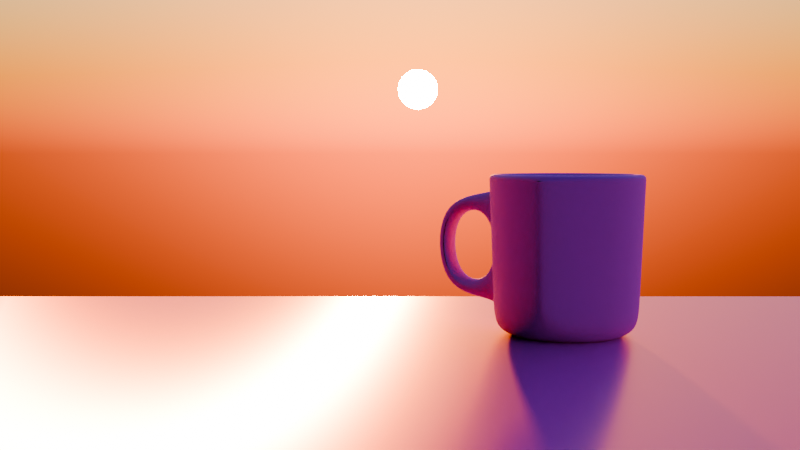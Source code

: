 # Source: Mug.blend  (saved by Blender 4.0.36; exported with 4.5.12 LTS)
import bpy
from mathutils import Matrix  # noqa: F401  (used for matrix-valued properties, if any)

bpy.ops.wm.read_factory_settings(use_empty=True)
scene = bpy.context.scene
scene.name = 'Scene'

# ---- collections
col_environment = bpy.data.collections.new('Environment'); scene.collection.children.link(col_environment)
col_objectts = bpy.data.collections.new('Objectts'); scene.collection.children.link(col_objectts)

# ---- images (referenced by path relative to the original .blend; pixels are not part of the script)
import os
ASSET_DIR = os.environ.get("B2B_ASSET_DIR", "")  # directory of the original .blend (textures are referenced by path, not embedded)
HERE = os.path.dirname(os.path.abspath(__file__))  # packed textures are extracted next to this script under _unpacked/

def load_image(name, relpath, width, height, colorspace="sRGB"):
    """Load a texture the original file referenced (path relative to the .blend, or extracted next to this script)."""
    p = next((c for c in (os.path.join(HERE, relpath), os.path.join(ASSET_DIR, relpath)) if relpath and os.path.exists(c)), "")
    if p:
        img = bpy.data.images.load(p, check_existing=True)
        img.name = name
    else:  # same state as the original file: an image datablock whose file is absent (Cycles renders it pink)
        img = bpy.data.images.new(name, width, height)
        img.source = "FILE"
        img.filepath = "//" + (relpath or name)
    img.colorspace_settings.name = colorspace
    return img
img_veneerwhiteoakrandommatched001_disp16_2k_metalness = load_image('VeneerWhiteOakRandomMatched001_DISP16_2K_METALNESS', 'VeneerWhiteOakRandomMatched001_DISP16_2K_METALNESS.png', 1024, 1024, 'Non-Color')
img_veneerwhiteoakrandommatched001_nrm_2k_metalness = load_image('VeneerWhiteOakRandomMatched001_NRM_2K_METALNESS', 'VeneerWhiteOakRandomMatched001_NRM_2K_METALNESS.png', 1024, 1024, 'Non-Color')
img_veneerwhiteoakrandommatched001_metalness_2k_metalness = load_image('VeneerWhiteOakRandomMatched001_METALNESS_2K_METALNESS', 'VeneerWhiteOakRandomMatched001_METALNESS_2K_METALNESS.png', 1024, 1024, 'Non-Color')
img_veneerwhiteoakrandommatched001_roughness_2k_metalness = load_image('VeneerWhiteOakRandomMatched001_ROUGHNESS_2K_METALNESS', 'VeneerWhiteOakRandomMatched001_ROUGHNESS_2K_METALNESS.png', 1024, 1024, 'Non-Color')
img_veneerwhiteoakrandommatched001_ao_2k_metalness = load_image('VeneerWhiteOakRandomMatched001_AO_2K_METALNESS', 'VeneerWhiteOakRandomMatched001_AO_2K_METALNESS.png', 1024, 1024, 'Non-Color')
img_veneerwhiteoakrandommatched001_col_2k_metalness = load_image('VeneerWhiteOakRandomMatched001_COL_2K_METALNESS', 'VeneerWhiteOakRandomMatched001_COL_2K_METALNESS.png', 1024, 1024, 'sRGB')
img_ceramicplainwhite001_disp16_2k = load_image('CeramicPlainWhite001_DISP16_2K', 'CeramicPlainWhite001_DISP16_2K.tif', 1024, 1024, 'Non-Color')
img_ceramicplainwhite001_nrm_2k = load_image('CeramicPlainWhite001_NRM_2K', 'CeramicPlainWhite001_NRM_2K.png', 1024, 1024, 'Non-Color')
img_ceramicplainwhite001_gloss_2k = load_image('CeramicPlainWhite001_GLOSS_2K', 'CeramicPlainWhite001_GLOSS_2K.jpg', 1024, 1024, 'Non-Color')
img_ceramicplainwhite001_col_2k = load_image('CeramicPlainWhite001_COL_2K', 'CeramicPlainWhite001_COL_2K.jpg', 1024, 1024, 'sRGB')

# ---- materials (node trees are filled in below, after node groups)
mat_veneerwhiteoakrandommatched001_2k = bpy.data.materials.new('VeneerWhiteOakRandomMatched001_2K')
mat_veneerwhiteoakrandommatched001_2k.displacement_method = 'BOTH'
mat_ceramicplainwhite001_2k = bpy.data.materials.new('CeramicPlainWhite001_2K')
mat_ceramicplainwhite001_2k.displacement_method = 'BOTH'

# ---- node groups
ng_simple_uv_mapping_001 = bpy.data.node_groups.new('.simple_uv_mapping.001', 'ShaderNodeTree')
_s = ng_simple_uv_mapping_001.interface.new_socket(name='UV', in_out='OUTPUT', socket_type='NodeSocketVector')
_s = ng_simple_uv_mapping_001.interface.new_socket(name='UV', in_out='INPUT', socket_type='NodeSocketVector')
_s.min_value = -1e+04
_s.max_value = 1e+04
_s = ng_simple_uv_mapping_001.interface.new_socket(name='Scale', in_out='INPUT', socket_type='NodeSocketFloat')
_s.default_value = 1.0
_s.min_value = 0.0
_s.max_value = 500.0
_s = ng_simple_uv_mapping_001.interface.new_socket(name='Aspect Ratio', in_out='INPUT', socket_type='NodeSocketFloat')
_s.default_value = 1.0
_s.min_value = 0.0
_s.max_value = 2.0
_s = ng_simple_uv_mapping_001.interface.new_socket(name='Translate X', in_out='INPUT', socket_type='NodeSocketFloat')
_s.min_value = -50.0
_s.max_value = 50.0
_s = ng_simple_uv_mapping_001.interface.new_socket(name='Translate Y', in_out='INPUT', socket_type='NodeSocketFloat')
_s.min_value = -50.0
_s.max_value = 50.0
_s = ng_simple_uv_mapping_001.interface.new_socket(name='Rotation', in_out='INPUT', socket_type='NodeSocketFloat')
_s.min_value = -360.0
_s.max_value = 360.0
_N = ng_simple_uv_mapping_001.nodes; _L = ng_simple_uv_mapping_001.links
n0 = _N.new('ShaderNodeCombineXYZ'); n0.name = 'Combine XYZ'; n0.location = (54, -485)
n0.hide = True
n1 = _N.new('ShaderNodeCombineXYZ'); n1.name = 'Combine XYZ.001'; n1.location = (365, -373)
n1.hide = True
n1.inputs[0].default_value = 1.0
n1.inputs[2].default_value = 1.0
n2 = _N.new('NodeFrame'); n2.name = 'Frame'; n2.location = (-1436, 874)
n2.label = 'Scale'
n2.width = 200
n2.label_size = 64
n3 = _N.new('NodeFrame'); n3.name = 'Frame.001'; n3.location = (-976, 544)
n3.label = 'Aspect Adjust'
n3.width = 369
n3.label_size = 64
n4 = _N.new('NodeFrame'); n4.name = 'Frame.002'; n4.location = (-284, 656)
n4.label = 'Translate'
n4.width = 360
n4.label_size = 64
n5 = _N.new('NodeFrame'); n5.name = 'Frame.003'; n5.location = (800, 800)
n5.label = 'Rotation'
n5.width = 360
n5.label_size = 64
n6 = _N.new('NodeGroupInput'); n6.name = 'Group Input'; n6.location = (-1082, 127)
n7 = _N.new('NodeGroupOutput'); n7.name = 'Group Output'; n7.location = (492, 262)
n8 = _N.new('ShaderNodeMath'); n8.name = 'Math'; n8.location = (-653, -630)
n8.hide = True
n8.operation = 'RADIANS'
n9 = _N.new('ShaderNodeVectorMath'); n9.name = 'Vector Math'; n9.location = (608, -646)
n9.hide = True
n9.operation = 'MULTIPLY'
n10 = _N.new('ShaderNodeVectorMath'); n10.name = 'Vector Math.001'; n10.location = (214, -430)
n10.hide = True
n11 = _N.new('ShaderNodeVectorMath'); n11.name = 'Vector Math.002'; n11.location = (533, -317)
n11.hide = True
n11.operation = 'MULTIPLY'
n12 = _N.new('ShaderNodeVectorRotate'); n12.name = 'Vector Rotate'; n12.location = (-492, -573)
n12.hide = True
n0.parent = n4
n1.parent = n3
n8.parent = n5
n9.parent = n2
n10.parent = n4
n11.parent = n3
n12.parent = n5
_L.new(n6.outputs[0], n9.inputs[0])
_L.new(n6.outputs[3], n0.inputs[0])
_L.new(n6.outputs[4], n0.inputs[1])
_L.new(n6.outputs[2], n1.inputs[1])
_L.new(n9.outputs[0], n11.inputs[0])
_L.new(n0.outputs[0], n10.inputs[1])
_L.new(n11.outputs[0], n10.inputs[0])
_L.new(n1.outputs[0], n11.inputs[1])
_L.new(n6.outputs[1], n9.inputs[1])
_L.new(n10.outputs[0], n12.inputs[0])
_L.new(n6.outputs[5], n8.inputs[0])
_L.new(n12.outputs[0], n7.inputs[0])
_L.new(n8.outputs[0], n12.inputs[3])
n7.is_active_output = True
ng_poliigon_adjustments_001 = bpy.data.node_groups.new('.Poliigon_Adjustments.001', 'ShaderNodeTree')
_s = ng_poliigon_adjustments_001.interface.new_socket(name='Base Color', in_out='OUTPUT', socket_type='NodeSocketColor')
_s.default_value = (0.0, 0.0, 0.0, 0.0)
_s = ng_poliigon_adjustments_001.interface.new_socket(name='Subsurface Color', in_out='OUTPUT', socket_type='NodeSocketColor')
_s = ng_poliigon_adjustments_001.interface.new_socket(name='Metalness', in_out='OUTPUT', socket_type='NodeSocketFloat')
_s = ng_poliigon_adjustments_001.interface.new_socket(name='Roughness', in_out='OUTPUT', socket_type='NodeSocketFloat')
_s.min_value = 0.0
_s.max_value = 0.0
_s = ng_poliigon_adjustments_001.interface.new_socket(name='Transmission', in_out='OUTPUT', socket_type='NodeSocketFloat')
_s = ng_poliigon_adjustments_001.interface.new_socket(name='Alpha', in_out='OUTPUT', socket_type='NodeSocketFloat')
_s.default_value = 0.01
_s.min_value = -1e+04
_s.max_value = 1e+04
_s = ng_poliigon_adjustments_001.interface.new_socket(name='Normal', in_out='OUTPUT', socket_type='NodeSocketVector')
_s = ng_poliigon_adjustments_001.interface.new_socket(name='Height', in_out='OUTPUT', socket_type='NodeSocketFloat')
_s = ng_poliigon_adjustments_001.interface.new_socket(name='Emission', in_out='OUTPUT', socket_type='NodeSocketColor')
_s = ng_poliigon_adjustments_001.interface.new_socket(name='Scale', in_out='INPUT', socket_type='NodeSocketFloat')
_s.default_value = 1.0
_s.min_value = 0.0
_s.max_value = 1000.0
_s = ng_poliigon_adjustments_001.interface.new_socket(name='COLOR', in_out='INPUT', socket_type='NodeSocketColor')
_s.default_value = (1.0, 1.0, 1.0, 1.0)
_s = ng_poliigon_adjustments_001.interface.new_socket(name='Hue Adj.', in_out='INPUT', socket_type='NodeSocketFloat')
_s.min_value = -10.0
_s.max_value = 10.0
_s = ng_poliigon_adjustments_001.interface.new_socket(name='Saturation Adj.', in_out='INPUT', socket_type='NodeSocketFloat')
_s.min_value = -10.0
_s.max_value = 10.0
_s = ng_poliigon_adjustments_001.interface.new_socket(name='Value Adj.', in_out='INPUT', socket_type='NodeSocketFloat')
_s.min_value = -10.0
_s.max_value = 10.0
_s = ng_poliigon_adjustments_001.interface.new_socket(name='Brightness Adj.', in_out='INPUT', socket_type='NodeSocketFloat')
_s.min_value = -10.0
_s.max_value = 10.0
_s = ng_poliigon_adjustments_001.interface.new_socket(name='Contrast Adj.', in_out='INPUT', socket_type='NodeSocketFloat')
_s.min_value = -10.0
_s.max_value = 10.0
_s = ng_poliigon_adjustments_001.interface.new_socket(name='SSS', in_out='INPUT', socket_type='NodeSocketColor')
_s = ng_poliigon_adjustments_001.interface.new_socket(name='Subsurface Multiplier', in_out='INPUT', socket_type='NodeSocketFloat')
_s = ng_poliigon_adjustments_001.interface.new_socket(name='METALNESS', in_out='INPUT', socket_type='NodeSocketColor')
_s = ng_poliigon_adjustments_001.interface.new_socket(name='ROUGHNESS', in_out='INPUT', socket_type='NodeSocketColor')
_s.default_value = (0.8, 0.8, 0.8, 1.0)
_s = ng_poliigon_adjustments_001.interface.new_socket(name='Roughness Adj.', in_out='INPUT', socket_type='NodeSocketFloat')
_s.min_value = 0.0
_s.max_value = 10.0
_s = ng_poliigon_adjustments_001.interface.new_socket(name='Alpha', in_out='INPUT', socket_type='NodeSocketFloat')
_s.default_value = 1.0
_s.min_value = 0.0
_s.max_value = 1.0
_s = ng_poliigon_adjustments_001.interface.new_socket(name='DISPLACEMENT', in_out='INPUT', socket_type='NodeSocketColor')
_s = ng_poliigon_adjustments_001.interface.new_socket(name='Displacement Strength', in_out='INPUT', socket_type='NodeSocketFloat')
_s.min_value = -100.0
_s.max_value = 100.0
_s = ng_poliigon_adjustments_001.interface.new_socket(name='Displacement Mid-level', in_out='INPUT', socket_type='NodeSocketFloat')
_s.min_value = -100.0
_s.max_value = 100.0
_s = ng_poliigon_adjustments_001.interface.new_socket(name='Normal', in_out='INPUT', socket_type='NodeSocketVector')
_s = ng_poliigon_adjustments_001.interface.new_socket(name='Transmission', in_out='INPUT', socket_type='NodeSocketFloat')
_s = ng_poliigon_adjustments_001.interface.new_socket(name='Emission', in_out='INPUT', socket_type='NodeSocketColor')
_N = ng_poliigon_adjustments_001.nodes; _L = ng_poliigon_adjustments_001.links
n0 = _N.new('ShaderNodeHueSaturation'); n0.name = 'COLOR Adjust'; n0.location = (-60, 320)
n0.label = 'COLOR Adjust'
n1 = _N.new('ShaderNodeMath'); n1.name = 'ROUGHNESS Multiply'; n1.location = (-74, -60)
n1.label = 'ROUGHNESS Multiply'
n1.hide = True
n1.operation = 'MULTIPLY'
n2 = _N.new('ShaderNodeMath'); n2.name = 'ROUGHNESS Fix Pre'; n2.location = (-74, -140)
n2.label = 'ROUGHNESS Fix Pre'
n2.hide = True
n2.operation = 'SUBTRACT'
n2.inputs[1].default_value = 1.0
n3 = _N.new('ShaderNodeMath'); n3.name = 'Disp Fix Mult'; n3.location = (-74, -319)
n3.label = 'Disp Fix Mult'
n3.hide = True
n3.operation = 'MULTIPLY'
n4 = _N.new('ShaderNodeBrightContrast'); n4.name = 'Bright/Contrast'; n4.location = (127, 220)
n5 = _N.new('ShaderNodeMath'); n5.name = 'Roughness Fix'; n5.location = (127, -100)
n5.label = 'Roughness Fix'
n5.hide = True
n6 = _N.new('ShaderNodeMath'); n6.name = 'Math.010'; n6.location = (127, 20)
n6.hide = True
n6.operation = 'MULTIPLY'
n6.use_clamp = True
n7 = _N.new('ShaderNodeMath'); n7.name = 'Disp Fix'; n7.location = (127, -270)
n7.label = 'Disp Fix'
n7.hide = True
n8 = _N.new('ShaderNodeMath'); n8.name = 'Math.002'; n8.location = (-242, 320)
n8.hide = True
n8.operation = 'DIVIDE'
n8.inputs[1].default_value = 20.0
n9 = _N.new('ShaderNodeMath'); n9.name = 'Math.004'; n9.location = (-242, 280)
n9.hide = True
n9.operation = 'DIVIDE'
n9.inputs[1].default_value = 10.0
n10 = _N.new('ShaderNodeMath'); n10.name = 'Math.006'; n10.location = (-242, 240)
n10.hide = True
n10.operation = 'DIVIDE'
n10.inputs[1].default_value = 10.0
n11 = _N.new('ShaderNodeMath'); n11.name = 'Math.007'; n11.location = (-242, 140)
n11.hide = True
n11.operation = 'MULTIPLY'
n11.inputs[1].default_value = 0.1
n12 = _N.new('ShaderNodeMath'); n12.name = 'Math.008'; n12.location = (-242, 100)
n12.hide = True
n12.operation = 'MULTIPLY'
n12.inputs[1].default_value = 0.1
n13 = _N.new('ShaderNodeMath'); n13.name = 'Roughness'; n13.location = (-242, -100)
n13.label = 'Roughness'
n13.hide = True
n13.inputs[1].default_value = 1.0
n14 = _N.new('ShaderNodeInvert'); n14.name = 'Disp Fix Invert'; n14.location = (-242, -319)
n14.label = 'Disp Fix Invert'
n14.hide = True
n15 = _N.new('ShaderNodeMath'); n15.name = 'DISPLACEMENT Adjust'; n15.location = (-242, -216)
n15.label = 'DISPLACEMENT Adjust'
n15.hide = True
n15.operation = 'MULTIPLY'
n16 = _N.new('ShaderNodeMath'); n16.name = 'Math.001'; n16.location = (-420, 320)
n16.hide = True
n16.inputs[1].default_value = 10.0
n17 = _N.new('ShaderNodeMath'); n17.name = 'Math.003'; n17.location = (-420, 280)
n17.hide = True
n17.inputs[1].default_value = 10.0
n18 = _N.new('ShaderNodeMath'); n18.name = 'Math.005'; n18.location = (-420, 240)
n18.hide = True
n18.inputs[1].default_value = 10.0
n19 = _N.new('ShaderNodeMath'); n19.name = 'DISPLACEMENT Height'; n19.location = (-74, -270)
n19.label = 'DISPLACEMENT Height'
n19.hide = True
n20 = _N.new('NodeGroupOutput'); n20.name = 'Group Output'; n20.location = (385, 80)
n21 = _N.new('NodeGroupInput'); n21.name = 'Group Input'; n21.location = (-740, 140)
_L.new(n1.outputs[0], n5.inputs[0])
_L.new(n2.outputs[0], n5.inputs[1])
_L.new(n0.outputs[0], n4.inputs[0])
_L.new(n21.outputs[5], n11.inputs[0])
_L.new(n21.outputs[6], n12.inputs[0])
_L.new(n4.outputs[0], n20.inputs[0])
_L.new(n5.outputs[0], n20.inputs[3])
_L.new(n21.outputs[11], n13.inputs[0])
_L.new(n21.outputs[1], n0.inputs[4])
_L.new(n13.outputs[0], n1.inputs[1])
_L.new(n13.outputs[0], n2.inputs[0])
_L.new(n21.outputs[10], n1.inputs[0])
_L.new(n21.outputs[12], n20.inputs[5])
_L.new(n21.outputs[9], n20.inputs[2])
_L.new(n21.outputs[2], n16.inputs[0])
_L.new(n16.outputs[0], n8.inputs[0])
_L.new(n17.outputs[0], n9.inputs[0])
_L.new(n21.outputs[3], n17.inputs[0])
_L.new(n18.outputs[0], n10.inputs[0])
_L.new(n21.outputs[4], n18.inputs[0])
_L.new(n8.outputs[0], n0.inputs[0])
_L.new(n9.outputs[0], n0.inputs[1])
_L.new(n10.outputs[0], n0.inputs[2])
_L.new(n11.outputs[0], n4.inputs[1])
_L.new(n12.outputs[0], n4.inputs[2])
_L.new(n15.outputs[0], n19.inputs[0])
_L.new(n19.outputs[0], n7.inputs[0])
_L.new(n14.outputs[0], n3.inputs[0])
_L.new(n3.outputs[0], n7.inputs[1])
_L.new(n21.outputs[13], n15.inputs[0])
_L.new(n21.outputs[15], n19.inputs[1])
_L.new(n21.outputs[16], n20.inputs[6])
_L.new(n21.outputs[14], n15.inputs[1])
_L.new(n21.outputs[14], n14.inputs[1])
_L.new(n21.outputs[7], n6.inputs[0])
_L.new(n6.outputs[0], n20.inputs[1])
_L.new(n21.outputs[8], n6.inputs[1])
_L.new(n7.outputs[0], n20.inputs[7])
_L.new(n21.outputs[17], n20.inputs[4])
_L.new(n21.outputs[18], n20.inputs[8])
n20.is_active_output = True
ng_veneerwhiteoakrandommatched001_2k = bpy.data.node_groups.new('VeneerWhiteOakRandomMatched001_2K', 'ShaderNodeTree')
_s = ng_veneerwhiteoakrandommatched001_2k.interface.new_socket(name='Base Color', in_out='OUTPUT', socket_type='NodeSocketColor')
_s.default_value = (0.0, 0.0, 0.0, 0.0)
_s = ng_veneerwhiteoakrandommatched001_2k.interface.new_socket(name='Subsurface Color', in_out='OUTPUT', socket_type='NodeSocketColor')
_s = ng_veneerwhiteoakrandommatched001_2k.interface.new_socket(name='Metalness', in_out='OUTPUT', socket_type='NodeSocketFloat')
_s = ng_veneerwhiteoakrandommatched001_2k.interface.new_socket(name='Roughness', in_out='OUTPUT', socket_type='NodeSocketFloat')
_s.min_value = 0.0
_s.max_value = 0.0
_s = ng_veneerwhiteoakrandommatched001_2k.interface.new_socket(name='Transmission', in_out='OUTPUT', socket_type='NodeSocketFloat')
_s = ng_veneerwhiteoakrandommatched001_2k.interface.new_socket(name='Alpha', in_out='OUTPUT', socket_type='NodeSocketFloat')
_s.default_value = 0.01
_s.min_value = -1e+04
_s.max_value = 1e+04
_s = ng_veneerwhiteoakrandommatched001_2k.interface.new_socket(name='Normal', in_out='OUTPUT', socket_type='NodeSocketVector')
_s = ng_veneerwhiteoakrandommatched001_2k.interface.new_socket(name='Height', in_out='OUTPUT', socket_type='NodeSocketFloat')
_s = ng_veneerwhiteoakrandommatched001_2k.interface.new_socket(name='Emission', in_out='OUTPUT', socket_type='NodeSocketColor')
_s = ng_veneerwhiteoakrandommatched001_2k.interface.new_socket(name='UV', in_out='INPUT', socket_type='NodeSocketVector')
_s.default_value = (0.5, 0.5, 0.5)
_s.min_value = -1e+04
_s.max_value = 1e+04
_s = ng_veneerwhiteoakrandommatched001_2k.interface.new_socket(name='Scale', in_out='INPUT', socket_type='NodeSocketFloat')
_s.default_value = 1.0
_s.min_value = 0.0
_s.max_value = 100.0
_s = ng_veneerwhiteoakrandommatched001_2k.interface.new_socket(name='Aspect Ratio', in_out='INPUT', socket_type='NodeSocketFloat')
_s.default_value = 1.0
_s.min_value = 0.0
_s.max_value = 1.0
_s = ng_veneerwhiteoakrandommatched001_2k.interface.new_socket(name='Translate X', in_out='INPUT', socket_type='NodeSocketFloat')
_s.min_value = -100.0
_s.max_value = 100.0
_s = ng_veneerwhiteoakrandommatched001_2k.interface.new_socket(name='Translate Y', in_out='INPUT', socket_type='NodeSocketFloat')
_s.min_value = -100.0
_s.max_value = 100.0
_s = ng_veneerwhiteoakrandommatched001_2k.interface.new_socket(name='Global Rotation', in_out='INPUT', socket_type='NodeSocketFloat')
_s.min_value = -360.0
_s.max_value = 360.0
_s = ng_veneerwhiteoakrandommatched001_2k.interface.new_socket(name='Color Hue Adj.', in_out='INPUT', socket_type='NodeSocketFloat')
_s.min_value = -10.0
_s.max_value = 10.0
_s = ng_veneerwhiteoakrandommatched001_2k.interface.new_socket(name='Color Saturation Adj.', in_out='INPUT', socket_type='NodeSocketFloat')
_s.min_value = -10.0
_s.max_value = 10.0
_s = ng_veneerwhiteoakrandommatched001_2k.interface.new_socket(name='Color Value Adj.', in_out='INPUT', socket_type='NodeSocketFloat')
_s.min_value = -10.0
_s.max_value = 10.0
_s = ng_veneerwhiteoakrandommatched001_2k.interface.new_socket(name='Color Brightness Adj.', in_out='INPUT', socket_type='NodeSocketFloat')
_s.min_value = -10.0
_s.max_value = 10.0
_s = ng_veneerwhiteoakrandommatched001_2k.interface.new_socket(name='Color Contrast Adj.', in_out='INPUT', socket_type='NodeSocketFloat')
_s.min_value = -10.0
_s.max_value = 10.0
_s = ng_veneerwhiteoakrandommatched001_2k.interface.new_socket(name='AO Strength', in_out='INPUT', socket_type='NodeSocketFloat')
_s.default_value = 1.0
_s.min_value = 0.0
_s.max_value = 1.0
_s = ng_veneerwhiteoakrandommatched001_2k.interface.new_socket(name='Roughness Adj.', in_out='INPUT', socket_type='NodeSocketFloat')
_s.min_value = -1.0
_s.max_value = 1.0
_s = ng_veneerwhiteoakrandommatched001_2k.interface.new_socket(name='Normal Strength', in_out='INPUT', socket_type='NodeSocketFloat')
_s.default_value = 1.0
_s.min_value = 0.0
_s.max_value = 1.0
_s = ng_veneerwhiteoakrandommatched001_2k.interface.new_socket(name='Displacement Strength', in_out='INPUT', socket_type='NodeSocketFloat')
_s.min_value = -10.0
_s.max_value = 10.0
_s = ng_veneerwhiteoakrandommatched001_2k.interface.new_socket(name='Displacement Mid-Level', in_out='INPUT', socket_type='NodeSocketFloat')
_s.min_value = -10.0
_s.max_value = 10.0
_s = ng_veneerwhiteoakrandommatched001_2k.interface.new_socket(name='Bump Strength', in_out='INPUT', socket_type='NodeSocketFloat')
_s.min_value = 0.0
_s.max_value = 90.0
_s = ng_veneerwhiteoakrandommatched001_2k.interface.new_socket(name='Subsurface Multiplier', in_out='INPUT', socket_type='NodeSocketFloat')
_s.default_value = 0.01
_s.min_value = 0.0
_s = ng_veneerwhiteoakrandommatched001_2k.interface.new_socket(name='Translucency Factor', in_out='INPUT', socket_type='NodeSocketFloat')
_s.default_value = 0.35
_s.min_value = 0.0
_s.max_value = 1.0
_N = ng_veneerwhiteoakrandommatched001_2k.nodes; _L = ng_veneerwhiteoakrandommatched001_2k.links
n0 = _N.new('NodeFrame'); n0.name = 'MapsFrame'; n0.location = (-469, 282)
n0.label = 'Maps'
n0.width = 555
n0.label_size = 50
n1 = _N.new('ShaderNodeTexImage'); n1.name = 'DISPLACEMENT'; n1.location = (30, -355)
n1.label = 'DISPLACEMENT'
n1.width = 140
n1.hide = True
n1.image = img_veneerwhiteoakrandommatched001_disp16_2k_metalness
n2 = _N.new('ShaderNodeTexImage'); n2.name = 'NORMAL'; n2.location = (30, -470)
n2.label = 'NORMAL'
n2.width = 140
n2.hide = True
n2.image = img_veneerwhiteoakrandommatched001_nrm_2k_metalness
n3 = _N.new('ShaderNodeTexImage'); n3.name = 'METALNESS'; n3.location = (30, -295)
n3.label = 'METALNESS'
n3.width = 140
n3.hide = True
n3.image = img_veneerwhiteoakrandommatched001_metalness_2k_metalness
n4 = _N.new('ShaderNodeNormalMap'); n4.name = 'Normal Map'; n4.location = (210, -469)
n4.label = 'Normal Map'
n4.width = 141
n4.hide = True
n5 = _N.new('ShaderNodeTexImage'); n5.name = 'ROUGHNESS'; n5.location = (30, -249)
n5.label = 'ROUGHNESS'
n5.width = 140
n5.hide = True
n5.image = img_veneerwhiteoakrandommatched001_roughness_2k_metalness
n6 = _N.new('ShaderNodeInvert'); n6.name = 'InvertGloss'; n6.location = (216, -202)
n6.label = 'InvertGloss'
n6.hide = True
n7 = _N.new('ShaderNodeTexImage'); n7.name = 'AO'; n7.location = (30, -158)
n7.label = 'AO'
n7.width = 140
n7.hide = True
n7.image = img_veneerwhiteoakrandommatched001_ao_2k_metalness
n8 = _N.new('ShaderNodeMix'); n8.name = 'AO + COLOR (Multiply)'; n8.location = (216, -124)
n8.label = 'AO + COLOR (Multiply)'
n8.hide = True
n8.data_type = 'RGBA'
n8.blend_type = 'MULTIPLY'
n9 = _N.new('ShaderNodeTexImage'); n9.name = 'COLOR'; n9.location = (30, -112)
n9.label = 'COLOR'
n9.width = 140
n9.hide = True
n9.image = img_veneerwhiteoakrandommatched001_col_2k_metalness
n10 = _N.new('ShaderNodeGroup'); n10.name = 'Group'; n10.location = (-799, 266)
n10.width = 188
n10.node_tree = ng_simple_uv_mapping_001
n11 = _N.new('ShaderNodeGroup'); n11.name = 'Poliigon Adjustments Group'; n11.location = (157, 273)
n11.label = 'Poliigon Adjustments Group'
n11.width = 211
n11.node_tree = ng_poliigon_adjustments_001
n11.inputs[7].default_value = (0.0, 0.0, 0.0, 1.0)
n11.inputs[12].default_value = 1.0
n11.inputs[17].default_value = 0.0
n11.inputs[18].default_value = (0.0, 0.0, 0.0, 1.0)
n12 = _N.new('NodeGroupOutput'); n12.name = 'Group Output'; n12.location = (720, 260)
n13 = _N.new('NodeGroupInput'); n13.name = 'Group Input'; n13.location = (-1069, 82)
n13.width = 167
n1.parent = n0
n2.parent = n0
n3.parent = n0
n4.parent = n0
n5.parent = n0
n6.parent = n0
n7.parent = n0
n8.parent = n0
n9.parent = n0
_L.new(n2.outputs[0], n4.inputs[1])
_L.new(n9.outputs[0], n8.inputs[6])
_L.new(n13.outputs[11], n8.inputs[0])
_L.new(n13.outputs[13], n4.inputs[0])
_L.new(n8.outputs[2], n11.inputs[1])
_L.new(n13.outputs[12], n11.inputs[11])
_L.new(n13.outputs[6], n11.inputs[2])
_L.new(n13.outputs[7], n11.inputs[3])
_L.new(n13.outputs[8], n11.inputs[4])
_L.new(n13.outputs[9], n11.inputs[5])
_L.new(n7.outputs[0], n8.inputs[7])
_L.new(n3.outputs[0], n11.inputs[9])
_L.new(n13.outputs[14], n11.inputs[14])
_L.new(n1.outputs[0], n11.inputs[13])
_L.new(n13.outputs[1], n11.inputs[0])
_L.new(n11.outputs[0], n12.inputs[0])
_L.new(n11.outputs[2], n12.inputs[2])
_L.new(n11.outputs[3], n12.inputs[3])
_L.new(n11.outputs[5], n12.inputs[5])
_L.new(n11.outputs[6], n12.inputs[6])
_L.new(n13.outputs[15], n11.inputs[15])
_L.new(n11.outputs[1], n12.inputs[1])
_L.new(n13.outputs[17], n11.inputs[8])
_L.new(n10.outputs[0], n9.inputs[0])
_L.new(n10.outputs[0], n7.inputs[0])
_L.new(n10.outputs[0], n1.inputs[0])
_L.new(n10.outputs[0], n2.inputs[0])
_L.new(n10.outputs[0], n5.inputs[0])
_L.new(n10.outputs[0], n3.inputs[0])
_L.new(n13.outputs[0], n10.inputs[0])
_L.new(n13.outputs[1], n10.inputs[1])
_L.new(n13.outputs[2], n10.inputs[2])
_L.new(n13.outputs[3], n10.inputs[3])
_L.new(n13.outputs[4], n10.inputs[4])
_L.new(n13.outputs[5], n10.inputs[5])
_L.new(n11.outputs[7], n12.inputs[7])
_L.new(n11.outputs[4], n12.inputs[4])
_L.new(n13.outputs[10], n11.inputs[6])
_L.new(n11.outputs[8], n12.inputs[8])
_L.new(n4.outputs[0], n11.inputs[16])
_L.new(n5.outputs[0], n11.inputs[10])
n12.is_active_output = True
ng_simple_uv_mapping = bpy.data.node_groups.new('.simple_uv_mapping', 'ShaderNodeTree')
_s = ng_simple_uv_mapping.interface.new_socket(name='UV', in_out='OUTPUT', socket_type='NodeSocketVector')
_s = ng_simple_uv_mapping.interface.new_socket(name='UV', in_out='INPUT', socket_type='NodeSocketVector')
_s.min_value = -1e+04
_s.max_value = 1e+04
_s = ng_simple_uv_mapping.interface.new_socket(name='Scale', in_out='INPUT', socket_type='NodeSocketFloat')
_s.default_value = 1.0
_s.min_value = 0.0
_s.max_value = 500.0
_s = ng_simple_uv_mapping.interface.new_socket(name='Aspect Ratio', in_out='INPUT', socket_type='NodeSocketFloat')
_s.default_value = 1.0
_s.min_value = 0.0
_s.max_value = 2.0
_s = ng_simple_uv_mapping.interface.new_socket(name='Translate X', in_out='INPUT', socket_type='NodeSocketFloat')
_s.min_value = -50.0
_s.max_value = 50.0
_s = ng_simple_uv_mapping.interface.new_socket(name='Translate Y', in_out='INPUT', socket_type='NodeSocketFloat')
_s.min_value = -50.0
_s.max_value = 50.0
_s = ng_simple_uv_mapping.interface.new_socket(name='Rotation', in_out='INPUT', socket_type='NodeSocketFloat')
_s.min_value = -360.0
_s.max_value = 360.0
_N = ng_simple_uv_mapping.nodes; _L = ng_simple_uv_mapping.links
n0 = _N.new('ShaderNodeCombineXYZ'); n0.name = 'Combine XYZ'; n0.location = (54, -485)
n0.hide = True
n1 = _N.new('ShaderNodeCombineXYZ'); n1.name = 'Combine XYZ.001'; n1.location = (365, -373)
n1.hide = True
n1.inputs[0].default_value = 1.0
n1.inputs[2].default_value = 1.0
n2 = _N.new('NodeFrame'); n2.name = 'Frame'; n2.location = (-1436, 874)
n2.label = 'Scale'
n2.width = 200
n2.label_size = 64
n3 = _N.new('NodeFrame'); n3.name = 'Frame.001'; n3.location = (-976, 544)
n3.label = 'Aspect Adjust'
n3.width = 369
n3.label_size = 64
n4 = _N.new('NodeFrame'); n4.name = 'Frame.002'; n4.location = (-284, 656)
n4.label = 'Translate'
n4.width = 360
n4.label_size = 64
n5 = _N.new('NodeFrame'); n5.name = 'Frame.003'; n5.location = (800, 800)
n5.label = 'Rotation'
n5.width = 360
n5.label_size = 64
n6 = _N.new('NodeGroupInput'); n6.name = 'Group Input'; n6.location = (-1082, 127)
n7 = _N.new('NodeGroupOutput'); n7.name = 'Group Output'; n7.location = (492, 262)
n8 = _N.new('ShaderNodeMath'); n8.name = 'Math'; n8.location = (-653, -630)
n8.hide = True
n8.operation = 'RADIANS'
n9 = _N.new('ShaderNodeVectorMath'); n9.name = 'Vector Math'; n9.location = (608, -646)
n9.hide = True
n9.operation = 'MULTIPLY'
n10 = _N.new('ShaderNodeVectorMath'); n10.name = 'Vector Math.001'; n10.location = (214, -430)
n10.hide = True
n11 = _N.new('ShaderNodeVectorMath'); n11.name = 'Vector Math.002'; n11.location = (533, -317)
n11.hide = True
n11.operation = 'MULTIPLY'
n12 = _N.new('ShaderNodeVectorRotate'); n12.name = 'Vector Rotate'; n12.location = (-492, -573)
n12.hide = True
n0.parent = n4
n1.parent = n3
n8.parent = n5
n9.parent = n2
n10.parent = n4
n11.parent = n3
n12.parent = n5
_L.new(n6.outputs[0], n9.inputs[0])
_L.new(n6.outputs[3], n0.inputs[0])
_L.new(n6.outputs[4], n0.inputs[1])
_L.new(n6.outputs[2], n1.inputs[1])
_L.new(n9.outputs[0], n11.inputs[0])
_L.new(n0.outputs[0], n10.inputs[1])
_L.new(n11.outputs[0], n10.inputs[0])
_L.new(n1.outputs[0], n11.inputs[1])
_L.new(n6.outputs[1], n9.inputs[1])
_L.new(n10.outputs[0], n12.inputs[0])
_L.new(n6.outputs[5], n8.inputs[0])
_L.new(n12.outputs[0], n7.inputs[0])
_L.new(n8.outputs[0], n12.inputs[3])
n7.is_active_output = True
ng_ceramicplainwhite001_2k = bpy.data.node_groups.new('CeramicPlainWhite001_2K', 'ShaderNodeTree')
_s = ng_ceramicplainwhite001_2k.interface.new_socket(name='Base Color', in_out='OUTPUT', socket_type='NodeSocketColor')
_s.default_value = (0.0, 0.0, 0.0, 0.0)
_s = ng_ceramicplainwhite001_2k.interface.new_socket(name='Subsurface Color', in_out='OUTPUT', socket_type='NodeSocketColor')
_s = ng_ceramicplainwhite001_2k.interface.new_socket(name='Metalness', in_out='OUTPUT', socket_type='NodeSocketFloat')
_s = ng_ceramicplainwhite001_2k.interface.new_socket(name='Roughness', in_out='OUTPUT', socket_type='NodeSocketFloat')
_s.min_value = 0.0
_s.max_value = 0.0
_s = ng_ceramicplainwhite001_2k.interface.new_socket(name='Transmission', in_out='OUTPUT', socket_type='NodeSocketFloat')
_s = ng_ceramicplainwhite001_2k.interface.new_socket(name='Alpha', in_out='OUTPUT', socket_type='NodeSocketFloat')
_s.default_value = 0.01
_s.min_value = -1e+04
_s.max_value = 1e+04
_s = ng_ceramicplainwhite001_2k.interface.new_socket(name='Normal', in_out='OUTPUT', socket_type='NodeSocketVector')
_s = ng_ceramicplainwhite001_2k.interface.new_socket(name='Height', in_out='OUTPUT', socket_type='NodeSocketFloat')
_s = ng_ceramicplainwhite001_2k.interface.new_socket(name='Emission', in_out='OUTPUT', socket_type='NodeSocketColor')
_s = ng_ceramicplainwhite001_2k.interface.new_socket(name='UV', in_out='INPUT', socket_type='NodeSocketVector')
_s.default_value = (0.5, 0.5, 0.5)
_s.min_value = -1e+04
_s.max_value = 1e+04
_s = ng_ceramicplainwhite001_2k.interface.new_socket(name='Scale', in_out='INPUT', socket_type='NodeSocketFloat')
_s.default_value = 1.0
_s.min_value = 0.0
_s.max_value = 100.0
_s = ng_ceramicplainwhite001_2k.interface.new_socket(name='Aspect Ratio', in_out='INPUT', socket_type='NodeSocketFloat')
_s.default_value = 1.0
_s.min_value = 0.0
_s.max_value = 1.0
_s = ng_ceramicplainwhite001_2k.interface.new_socket(name='Translate X', in_out='INPUT', socket_type='NodeSocketFloat')
_s.min_value = -100.0
_s.max_value = 100.0
_s = ng_ceramicplainwhite001_2k.interface.new_socket(name='Translate Y', in_out='INPUT', socket_type='NodeSocketFloat')
_s.min_value = -100.0
_s.max_value = 100.0
_s = ng_ceramicplainwhite001_2k.interface.new_socket(name='Global Rotation', in_out='INPUT', socket_type='NodeSocketFloat')
_s.min_value = -360.0
_s.max_value = 360.0
_s = ng_ceramicplainwhite001_2k.interface.new_socket(name='Color Hue Adj.', in_out='INPUT', socket_type='NodeSocketFloat')
_s.min_value = -10.0
_s.max_value = 10.0
_s = ng_ceramicplainwhite001_2k.interface.new_socket(name='Color Saturation Adj.', in_out='INPUT', socket_type='NodeSocketFloat')
_s.min_value = -10.0
_s.max_value = 10.0
_s = ng_ceramicplainwhite001_2k.interface.new_socket(name='Color Value Adj.', in_out='INPUT', socket_type='NodeSocketFloat')
_s.min_value = -10.0
_s.max_value = 10.0
_s = ng_ceramicplainwhite001_2k.interface.new_socket(name='Color Brightness Adj.', in_out='INPUT', socket_type='NodeSocketFloat')
_s.min_value = -10.0
_s.max_value = 10.0
_s = ng_ceramicplainwhite001_2k.interface.new_socket(name='Color Contrast Adj.', in_out='INPUT', socket_type='NodeSocketFloat')
_s.min_value = -10.0
_s.max_value = 10.0
_s = ng_ceramicplainwhite001_2k.interface.new_socket(name='AO Strength', in_out='INPUT', socket_type='NodeSocketFloat')
_s.default_value = 1.0
_s.min_value = 0.0
_s.max_value = 1.0
_s = ng_ceramicplainwhite001_2k.interface.new_socket(name='Roughness Adj.', in_out='INPUT', socket_type='NodeSocketFloat')
_s.min_value = -1.0
_s.max_value = 1.0
_s = ng_ceramicplainwhite001_2k.interface.new_socket(name='Normal Strength', in_out='INPUT', socket_type='NodeSocketFloat')
_s.default_value = 1.0
_s.min_value = 0.0
_s.max_value = 1.0
_s = ng_ceramicplainwhite001_2k.interface.new_socket(name='Displacement Strength', in_out='INPUT', socket_type='NodeSocketFloat')
_s.min_value = -10.0
_s.max_value = 10.0
_s = ng_ceramicplainwhite001_2k.interface.new_socket(name='Displacement Mid-Level', in_out='INPUT', socket_type='NodeSocketFloat')
_s.min_value = -10.0
_s.max_value = 10.0
_s = ng_ceramicplainwhite001_2k.interface.new_socket(name='Bump Strength', in_out='INPUT', socket_type='NodeSocketFloat')
_s.min_value = 0.0
_s.max_value = 90.0
_s = ng_ceramicplainwhite001_2k.interface.new_socket(name='Subsurface Multiplier', in_out='INPUT', socket_type='NodeSocketFloat')
_s.default_value = 0.01
_s.min_value = 0.0
_s = ng_ceramicplainwhite001_2k.interface.new_socket(name='Translucency Factor', in_out='INPUT', socket_type='NodeSocketFloat')
_s.default_value = 0.35
_s.min_value = 0.0
_s.max_value = 1.0
_N = ng_ceramicplainwhite001_2k.nodes; _L = ng_ceramicplainwhite001_2k.links
n0 = _N.new('NodeFrame'); n0.name = 'MapsFrame'; n0.location = (-469, 282)
n0.label = 'Maps'
n0.width = 555
n0.label_size = 50
n1 = _N.new('ShaderNodeTexImage'); n1.name = 'DISPLACEMENT'; n1.location = (30, -355)
n1.label = 'DISPLACEMENT'
n1.width = 140
n1.hide = True
n1.image = img_ceramicplainwhite001_disp16_2k
n2 = _N.new('ShaderNodeTexImage'); n2.name = 'NORMAL'; n2.location = (30, -470)
n2.label = 'NORMAL'
n2.width = 140
n2.hide = True
n2.image = img_ceramicplainwhite001_nrm_2k
n3 = _N.new('ShaderNodeNormalMap'); n3.name = 'Normal Map'; n3.location = (210, -469)
n3.label = 'Normal Map'
n3.width = 141
n3.hide = True
n4 = _N.new('ShaderNodeTexImage'); n4.name = 'GLOSS'; n4.location = (30, -202)
n4.label = 'GLOSS'
n4.width = 140
n4.hide = True
n4.image = img_ceramicplainwhite001_gloss_2k
n5 = _N.new('ShaderNodeInvert'); n5.name = 'InvertGloss'; n5.location = (216, -202)
n5.label = 'InvertGloss'
n5.hide = True
n6 = _N.new('ShaderNodeMix'); n6.name = 'AO + COLOR (Multiply)'; n6.location = (216, -124)
n6.label = 'AO + COLOR (Multiply)'
n6.hide = True
n6.data_type = 'RGBA'
n6.blend_type = 'MULTIPLY'
n6.inputs[7].default_value = (1.0, 1.0, 1.0, 1.0)
n7 = _N.new('ShaderNodeTexImage'); n7.name = 'COLOR'; n7.location = (30, -112)
n7.label = 'COLOR'
n7.width = 140
n7.hide = True
n7.image = img_ceramicplainwhite001_col_2k
n8 = _N.new('ShaderNodeGroup'); n8.name = 'Group'; n8.location = (-799, 266)
n8.width = 188
n8.node_tree = ng_simple_uv_mapping
n9 = _N.new('ShaderNodeGroup'); n9.name = 'Poliigon Adjustments Group'; n9.location = (157, 273)
n9.label = 'Poliigon Adjustments Group'
n9.width = 211
n9.node_tree = ng_poliigon_adjustments_001
n9.inputs[7].default_value = (0.0, 0.0, 0.0, 1.0)
n9.inputs[9].default_value = (0.0, 0.0, 0.0, 1.0)
n9.inputs[12].default_value = 1.0
n9.inputs[17].default_value = 0.0
n9.inputs[18].default_value = (0.0, 0.0, 0.0, 1.0)
n10 = _N.new('NodeGroupOutput'); n10.name = 'Group Output'; n10.location = (720, 260)
n11 = _N.new('NodeGroupInput'); n11.name = 'Group Input'; n11.location = (-1069, 82)
n11.width = 167
n1.parent = n0
n2.parent = n0
n3.parent = n0
n4.parent = n0
n5.parent = n0
n6.parent = n0
n7.parent = n0
_L.new(n4.outputs[0], n5.inputs[1])
_L.new(n2.outputs[0], n3.inputs[1])
_L.new(n7.outputs[0], n6.inputs[6])
_L.new(n11.outputs[11], n6.inputs[0])
_L.new(n11.outputs[13], n3.inputs[0])
_L.new(n6.outputs[2], n9.inputs[1])
_L.new(n5.outputs[0], n9.inputs[10])
_L.new(n11.outputs[12], n9.inputs[11])
_L.new(n11.outputs[6], n9.inputs[2])
_L.new(n11.outputs[7], n9.inputs[3])
_L.new(n11.outputs[8], n9.inputs[4])
_L.new(n11.outputs[9], n9.inputs[5])
_L.new(n11.outputs[14], n9.inputs[14])
_L.new(n1.outputs[0], n9.inputs[13])
_L.new(n11.outputs[1], n9.inputs[0])
_L.new(n9.outputs[0], n10.inputs[0])
_L.new(n9.outputs[2], n10.inputs[2])
_L.new(n9.outputs[3], n10.inputs[3])
_L.new(n9.outputs[5], n10.inputs[5])
_L.new(n9.outputs[6], n10.inputs[6])
_L.new(n11.outputs[15], n9.inputs[15])
_L.new(n9.outputs[1], n10.inputs[1])
_L.new(n11.outputs[17], n9.inputs[8])
_L.new(n8.outputs[0], n7.inputs[0])
_L.new(n8.outputs[0], n4.inputs[0])
_L.new(n8.outputs[0], n1.inputs[0])
_L.new(n8.outputs[0], n2.inputs[0])
_L.new(n11.outputs[0], n8.inputs[0])
_L.new(n11.outputs[1], n8.inputs[1])
_L.new(n11.outputs[2], n8.inputs[2])
_L.new(n11.outputs[3], n8.inputs[3])
_L.new(n11.outputs[4], n8.inputs[4])
_L.new(n11.outputs[5], n8.inputs[5])
_L.new(n9.outputs[7], n10.inputs[7])
_L.new(n9.outputs[4], n10.inputs[4])
_L.new(n11.outputs[10], n9.inputs[6])
_L.new(n9.outputs[8], n10.inputs[8])
_L.new(n3.outputs[0], n9.inputs[16])
n10.is_active_output = True
ng_auto_smooth = bpy.data.node_groups.new('Auto Smooth', 'GeometryNodeTree')
_s = ng_auto_smooth.interface.new_socket(name='Geometry', in_out='OUTPUT', socket_type='NodeSocketGeometry')
_s = ng_auto_smooth.interface.new_socket(name='Geometry', in_out='INPUT', socket_type='NodeSocketGeometry')
_s = ng_auto_smooth.interface.new_socket(name='Angle', in_out='INPUT', socket_type='NodeSocketFloat')
_s.subtype = 'ANGLE'
_s.min_value = 0.0
_s.max_value = 3.142
ng_auto_smooth.is_modifier = True
_N = ng_auto_smooth.nodes; _L = ng_auto_smooth.links
n0 = _N.new('NodeGroupOutput'); n0.name = 'Group Output'; n0.location = (480, -100)
n1 = _N.new('NodeGroupInput'); n1.name = 'Group Input'; n1.location = (-420, -300)
n2 = _N.new('NodeGroupInput'); n2.name = 'Group Input.001'; n2.location = (-60, -100)
n3 = _N.new('GeometryNodeSetShadeSmooth'); n3.name = 'Set Shade Smooth'; n3.location = (120, -100)
n3.domain = 'EDGE'
n4 = _N.new('GeometryNodeSetShadeSmooth'); n4.name = 'Set Shade Smooth.001'; n4.location = (300, -100)
n5 = _N.new('GeometryNodeInputMeshEdgeAngle'); n5.name = 'Edge Angle'; n5.location = (-420, -220)
n6 = _N.new('GeometryNodeInputEdgeSmooth'); n6.name = 'Is Edge Smooth'; n6.location = (-60, -160)
n7 = _N.new('GeometryNodeInputShadeSmooth'); n7.name = 'Is Face Smooth'; n7.location = (-240, -340)
n8 = _N.new('FunctionNodeBooleanMath'); n8.name = 'Boolean Math'; n8.location = (-60, -220)
n9 = _N.new('FunctionNodeCompare'); n9.name = 'Compare'; n9.location = (-240, -180)
n9.operation = 'LESS_EQUAL'
_L.new(n5.outputs[0], n9.inputs[0])
_L.new(n4.outputs[0], n0.inputs[0])
_L.new(n1.outputs[1], n9.inputs[1])
_L.new(n9.outputs[0], n8.inputs[0])
_L.new(n7.outputs[0], n8.inputs[1])
_L.new(n2.outputs[0], n3.inputs[0])
_L.new(n6.outputs[0], n3.inputs[1])
_L.new(n3.outputs[0], n4.inputs[0])
_L.new(n8.outputs[0], n3.inputs[2])
n0.is_active_output = True

# ---- material node trees
mat_veneerwhiteoakrandommatched001_2k.use_nodes = True; mat_veneerwhiteoakrandommatched001_2k.node_tree.nodes.clear()
_N = mat_veneerwhiteoakrandommatched001_2k.node_tree.nodes; _L = mat_veneerwhiteoakrandommatched001_2k.node_tree.links
n0 = _N.new('ShaderNodeTexCoord'); n0.name = 'Texture Coordinate'; n0.location = (0, 0)
n0.width = 141
n1 = _N.new('ShaderNodeOutputMaterial'); n1.name = 'Material Output'; n1.location = (800, 200)
n2 = _N.new('ShaderNodeDisplacement'); n2.name = 'Displacement'; n2.location = (500, -429)
n2.inputs[2].default_value = 1.0
n3 = _N.new('ShaderNodeBsdfPrincipled'); n3.name = 'Principled BSDF'; n3.location = (500, 200)
n3.distribution = 'GGX'
n3.subsurface_method = 'BURLEY'
n3.inputs[3].default_value = 1.45
n3.inputs[9].default_value = (1.0, 1.0, 1.0)
n3.inputs[28].default_value = 1.0
n4 = _N.new('ShaderNodeGroup'); n4.name = 'VeneerWhiteOakRandomMatched001_2K'; n4.location = (200, 0)
n4.label = 'VeneerWhiteOakRandomMatched001_2K'
n4.width = 219
n4.node_tree = ng_veneerwhiteoakrandommatched001_2k
n4.inputs[1].default_value = 1.0
n4.inputs[2].default_value = 1.0
n4.inputs[3].default_value = 0.0
n4.inputs[4].default_value = 0.0
n4.inputs[5].default_value = 0.0
n4.inputs[6].default_value = 0.0
n4.inputs[7].default_value = 0.0
n4.inputs[8].default_value = 0.0
n4.inputs[9].default_value = 0.0
n4.inputs[10].default_value = 0.0
n4.inputs[11].default_value = 0.0
n4.inputs[12].default_value = 0.0
n4.inputs[13].default_value = 1.0
n4.inputs[14].default_value = 0.0
n4.inputs[15].default_value = 0.0
n4.inputs[16].default_value = 0.05
n4.inputs[17].default_value = 0.01
n4.inputs[18].default_value = 0.35
_L.new(n0.outputs[2], n4.inputs[0])
_L.new(n3.outputs[0], n1.inputs[0])
_L.new(n4.outputs[0], n3.inputs[0])
_L.new(n4.outputs[2], n3.inputs[1])
_L.new(n4.outputs[3], n3.inputs[2])
_L.new(n4.outputs[5], n3.inputs[4])
_L.new(n4.outputs[6], n3.inputs[5])
_L.new(n2.outputs[0], n1.inputs[2])
_L.new(n4.outputs[7], n2.inputs[0])
_L.new(n4.outputs[4], n3.inputs[18])
_L.new(n4.outputs[8], n3.inputs[27])
n1.is_active_output = True
mat_ceramicplainwhite001_2k.use_nodes = True; mat_ceramicplainwhite001_2k.node_tree.nodes.clear()
_N = mat_ceramicplainwhite001_2k.node_tree.nodes; _L = mat_ceramicplainwhite001_2k.node_tree.links
n0 = _N.new('ShaderNodeTexCoord'); n0.name = 'Texture Coordinate'; n0.location = (0, 0)
n0.width = 141
n1 = _N.new('ShaderNodeOutputMaterial'); n1.name = 'Material Output'; n1.location = (800, 200)
n2 = _N.new('ShaderNodeDisplacement'); n2.name = 'Displacement'; n2.location = (500, -429)
n2.inputs[2].default_value = 1.0
n3 = _N.new('ShaderNodeBsdfPrincipled'); n3.name = 'Principled BSDF'; n3.location = (500, 200)
n3.distribution = 'GGX'
n3.subsurface_method = 'BURLEY'
n3.inputs[3].default_value = 1.45
n3.inputs[9].default_value = (1.0, 1.0, 1.0)
n3.inputs[28].default_value = 1.0
n4 = _N.new('ShaderNodeGroup'); n4.name = 'CeramicPlainWhite001_2K'; n4.location = (200, 0)
n4.label = 'CeramicPlainWhite001_2K'
n4.width = 219
n4.node_tree = ng_ceramicplainwhite001_2k
n4.inputs[1].default_value = 1.0
n4.inputs[2].default_value = 1.0
n4.inputs[3].default_value = 0.0
n4.inputs[4].default_value = 0.0
n4.inputs[5].default_value = 0.0
n4.inputs[6].default_value = 0.0
n4.inputs[7].default_value = 0.0
n4.inputs[8].default_value = 0.0
n4.inputs[9].default_value = 0.0
n4.inputs[10].default_value = 0.0
n4.inputs[11].default_value = 0.0
n4.inputs[12].default_value = 0.0
n4.inputs[13].default_value = 1.0
n4.inputs[14].default_value = 0.0
n4.inputs[15].default_value = 0.0
n4.inputs[16].default_value = 0.05
n4.inputs[17].default_value = 0.01
n4.inputs[18].default_value = 0.35
_L.new(n0.outputs[2], n4.inputs[0])
_L.new(n3.outputs[0], n1.inputs[0])
_L.new(n4.outputs[0], n3.inputs[0])
_L.new(n4.outputs[2], n3.inputs[1])
_L.new(n4.outputs[3], n3.inputs[2])
_L.new(n4.outputs[5], n3.inputs[4])
_L.new(n4.outputs[6], n3.inputs[5])
_L.new(n2.outputs[0], n1.inputs[2])
_L.new(n4.outputs[7], n2.inputs[0])
_L.new(n4.outputs[4], n3.inputs[18])
_L.new(n4.outputs[8], n3.inputs[27])
n1.is_active_output = True

# ---- world
world_world = bpy.data.worlds.new('World'); scene.world = world_world
world_world.use_nodes = True; world_world.node_tree.nodes.clear()
_N = world_world.node_tree.nodes; _L = world_world.node_tree.links
n0 = _N.new('ShaderNodeOutputWorld'); n0.name = 'World Output'; n0.location = (300, 300)
n1 = _N.new('ShaderNodeBackground'); n1.name = 'Background'; n1.location = (10, 300)
n2 = _N.new('ShaderNodeTexSky'); n2.name = 'Sky Texture'; n2.location = (-190, 276)
n2.sun_size = 0.03491
n2.sun_intensity = 0.8
n2.sun_elevation = 0.0576
n2.sun_rotation = 1.089
n2.air_density = 2.46
n2.dust_density = 1.438
n2.ozone_density = 4.431
_L.new(n1.outputs[0], n0.inputs[0])
_L.new(n2.outputs[0], n1.inputs[0])
n0.is_active_output = True
world_world.color = (0.05088, 0.05088, 0.05088)
world_world.use_sun_shadow = False
world_world.sun_shadow_jitter_overblur = 0.0

# ---- cameras
cam_camera = bpy.data.cameras.new('Camera')
cam_camera.clip_end = 100.0
cam_camera.ortho_scale = 7.314

# ---- meshes
me_plane = bpy.data.meshes.new('Plane')
me_plane.from_pydata([(-1.0, -1.0, 0.0), (1.0, -1.0, 0.0), (-1.0, 1.0, 0.0), (1.0, 1.0, 0.0)], [], [(0, 1, 3, 2)])
_uv = me_plane.uv_layers.new(name='UVMap')
_uv.uv.foreach_set('vector', [0.0, 0.0, 1.0, 0.0, 1.0, 1.0, 0.0, 1.0])
me_plane.materials.append(mat_veneerwhiteoakrandommatched001_2k)
me_plane.update()
me_circle = bpy.data.meshes.new('Circle')
me_circle.from_pydata([(0.0, 1.0, 0.0), (-0.1392, 0.9903, 0.0), (-0.2756, 0.9613, 0.0), (-0.4067, 0.9135, 0.0), (-0.5299, 0.848, 0.0), (-0.6428, 0.766, 0.0), (-0.7431, 0.6691, 0.0), (-0.829, 0.5592, 0.0), (-0.8988, 0.4384, 0.0), (-0.9511, 0.309, 0.0), (-0.9848, 0.1736, 0.0), (-0.9994, 0.0349, 0.0), (-0.9945, -0.1045, 0.0), (-0.9703, -0.2419, 0.0), (-0.9272, -0.3746, 0.0), (-0.866, -0.5, 0.0), (-0.788, -0.6157, 0.0), (-0.6947, -0.7193, 0.0), (-0.5878, -0.809, 0.0), (-0.4695, -0.8829, 0.0), (-0.342, -0.9397, 0.0), (-0.2079, -0.9781, 0.0), (-0.06976, -0.9976, 0.0), (0.06976, -0.9976, 0.0), (0.2079, -0.9781, 0.0), (0.342, -0.9397, 0.0), (0.4695, -0.8829, 0.0), (0.5878, -0.809, 0.0), (0.6947, -0.7193, 0.0), (0.788, -0.6157, 0.0), (0.866, -0.5, 0.0), (0.9272, -0.3746, 0.0), (0.9703, -0.2419, 0.0), (0.9945, -0.1045, 0.0), (0.9994, 0.0349, 0.0), (0.9848, 0.1736, 0.0), (0.9511, 0.309, 0.0), (0.8988, 0.4384, 0.0), (0.829, 0.5592, 0.0), (0.7431, 0.6691, 0.0), (0.6428, 0.766, 0.0), (0.5299, 0.848, 0.0), (0.4067, 0.9135, 0.0), (0.2756, 0.9613, 0.0), (0.1392, 0.9903, 0.0), (0.0, 1.0, 2.578), (-0.1392, 0.9903, 2.578), (-0.2756, 0.9613, 2.578), (-0.4067, 0.9135, 2.578), (-0.5299, 0.848, 2.578), (-0.6428, 0.766, 2.578), (-0.7431, 0.6691, 2.578), (-0.829, 0.5592, 2.578), (-0.8988, 0.4384, 2.578), (-0.9511, 0.309, 2.578), (-0.9848, 0.1736, 2.578), (-0.9994, 0.0349, 2.578), (-0.9945, -0.1045, 2.578), (-0.9703, -0.2419, 2.578), (-0.9272, -0.3746, 2.578), (-0.866, -0.5, 2.578), (-0.788, -0.6157, 2.578), (-0.6947, -0.7193, 2.578), (-0.5878, -0.809, 2.578), (-0.4695, -0.8829, 2.578), (-0.342, -0.9397, 2.578), (-0.2079, -0.9781, 2.578), (-0.06976, -0.9976, 2.578), (0.06976, -0.9976, 2.578), (0.2079, -0.9781, 2.578), (0.342, -0.9397, 2.578), (0.4695, -0.8829, 2.578), (0.5878, -0.809, 2.578), (0.6947, -0.7193, 2.578), (0.788, -0.6157, 2.578), (0.866, -0.5, 2.578), (0.9272, -0.3746, 2.578), (0.9703, -0.2419, 2.578), (0.9945, -0.1045, 2.578), (0.9994, 0.0349, 2.578), (0.9848, 0.1736, 2.578), (0.9511, 0.309, 2.578), (0.8988, 0.4384, 2.578), (0.829, 0.5592, 2.578), (0.7431, 0.6691, 2.578), (0.6428, 0.766, 2.578), (0.5299, 0.848, 2.578), (0.4067, 0.9135, 2.578), (0.2756, 0.9613, 2.578), (0.1392, 0.9903, 2.578), (-1.028e-09, 0.7245, 0.0), (-0.1008, 0.7174, 0.0), (-0.1997, 0.6964, 0.0), (-0.2947, 0.6619, 0.0), (-0.3839, 0.6144, 0.0), (-0.4657, 0.555, 0.0), (-0.5384, 0.4848, 0.0), (-0.6006, 0.4051, 0.0), (-0.6512, 0.3176, 0.0), (-0.689, 0.2239, 0.0), (-0.7135, 0.1258, 0.0), (-0.724, 0.02528, 0.0), (-0.7205, -0.07573, 0.0), (-0.703, -0.1753, 0.0), (-0.6717, -0.2714, 0.0), (-0.6274, -0.3622, 0.0), (-0.5709, -0.446, 0.0), (-0.5033, -0.5212, 0.0), (-0.4258, -0.5861, 0.0), (-0.3401, -0.6397, 0.0), (-0.2478, -0.6808, 0.0), (-0.1506, -0.7087, 0.0), (-0.05054, -0.7227, 0.0), (0.05054, -0.7227, 0.0), (0.1506, -0.7087, 0.0), (0.2478, -0.6808, 0.0), (0.3401, -0.6397, 0.0), (0.4258, -0.5861, 0.0), (0.5033, -0.5212, 0.0), (0.5709, -0.446, 0.0), (0.6274, -0.3622, 0.0), (0.6717, -0.2714, 0.0), (0.703, -0.1753, 0.0), (0.7205, -0.07573, 0.0), (0.724, 0.02528, 0.0), (0.7135, 0.1258, 0.0), (0.689, 0.2239, 0.0), (0.6512, 0.3176, 0.0), (0.6006, 0.4051, 0.0), (0.5384, 0.4848, 0.0), (0.4657, 0.555, 0.0), (0.3839, 0.6144, 0.0), (0.2947, 0.6619, 0.0), (0.1997, 0.6964, 0.0), (0.1008, 0.7174, 0.0), (-3.219e-09, 0.4218, 0.0), (-0.05871, 0.4177, 0.0), (-0.1163, 0.4055, 0.0), (-0.1716, 0.3854, 0.0), (-0.2235, 0.3577, 0.0), (-0.2712, 0.3231, 0.0), (-0.3135, 0.2823, 0.0), (-0.3497, 0.2359, 0.0), (-0.3791, 0.1849, 0.0), (-0.4012, 0.1304, 0.0), (-0.4154, 0.07325, 0.0), (-0.4216, 0.01472, 0.0), (-0.4195, -0.04409, 0.0), (-0.4093, -0.1021, 0.0), (-0.3911, -0.158, 0.0), (-0.3653, -0.2109, 0.0), (-0.3324, -0.2597, 0.0), (-0.293, -0.3034, 0.0), (-0.2479, -0.3413, 0.0), (-0.198, -0.3725, 0.0), (-0.1443, -0.3964, 0.0), (-0.0877, -0.4126, 0.0), (-0.02943, -0.4208, 0.0), (0.02943, -0.4208, 0.0), (0.0877, -0.4126, 0.0), (0.1443, -0.3964, 0.0), (0.198, -0.3725, 0.0), (0.2479, -0.3413, 0.0), (0.293, -0.3034, 0.0), (0.3324, -0.2597, 0.0), (0.3653, -0.2109, 0.0), (0.3911, -0.158, 0.0), (0.4093, -0.1021, 0.0), (0.4195, -0.04409, 0.0), (0.4216, 0.01472, 0.0), (0.4154, 0.07325, 0.0), (0.4012, 0.1304, 0.0), (0.3791, 0.1849, 0.0), (0.3497, 0.2359, 0.0), (0.3135, 0.2823, 0.0), (0.2712, 0.3231, 0.0), (0.2235, 0.3577, 0.0), (0.1716, 0.3854, 0.0), (0.1163, 0.4055, 0.0), (0.05871, 0.4177, 0.0), (-3.111e-09, 0.2414, 0.0), (-0.0336, 0.2391, 0.0), (-0.06655, 0.2321, 0.0), (-0.0982, 0.2206, 0.0), (-0.1279, 0.2047, 0.0), (-0.1552, 0.1849, 0.0), (-0.1794, 0.1616, 0.0), (-0.2002, 0.135, 0.0), (-0.217, 0.1058, 0.0), (-0.2296, 0.07461, 0.0), (-0.2378, 0.04192, 0.0), (-0.2413, 0.008426, 0.0), (-0.2401, -0.02524, 0.0), (-0.2343, -0.05841, 0.0), (-0.2239, -0.09044, 0.0), (-0.2091, -0.1207, 0.0), (-0.1903, -0.1486, 0.0), (-0.1677, -0.1737, 0.0), (-0.1419, -0.1953, 0.0), (-0.1133, -0.2132, 0.0), (-0.08258, -0.2269, 0.0), (-0.0502, -0.2362, 0.0), (-0.01684, -0.2408, 0.0), (0.01684, -0.2408, 0.0), (0.0502, -0.2362, 0.0), (0.08258, -0.2269, 0.0), (0.1133, -0.2132, 0.0), (0.1419, -0.1953, 0.0), (0.1677, -0.1737, 0.0), (0.1903, -0.1486, 0.0), (0.2091, -0.1207, 0.0), (0.2239, -0.09044, 0.0), (0.2343, -0.05841, 0.0), (0.2401, -0.02524, 0.0), (0.2413, 0.008426, 0.0), (0.2378, 0.04192, 0.0), (0.2296, 0.07461, 0.0), (0.217, 0.1058, 0.0), (0.2002, 0.135, 0.0), (0.1794, 0.1616, 0.0), (0.1552, 0.1849, 0.0), (0.1279, 0.2047, 0.0), (0.0982, 0.2206, 0.0), (0.06655, 0.2321, 0.0), (0.0336, 0.2391, 0.0), (0.0, 1.296, -0.2836), (-0.1804, 1.283, -0.2836), (-0.3572, 1.246, -0.2836), (-0.5272, 1.184, -0.2836), (-0.6868, 1.099, -0.2836), (-0.8331, 0.9929, -0.2836), (-0.9632, 0.8672, -0.2836), (-1.074, 0.7248, -0.2836), (-1.165, 0.5682, -0.2836), (-1.233, 0.4005, -0.2836), (-1.276, 0.2251, -0.2836), (-1.295, 0.04523, -0.2836), (-1.289, -0.1355, -0.2836), (-1.258, -0.3136, -0.2836), (-1.202, -0.4855, -0.2836), (-1.122, -0.648, -0.2836), (-1.021, -0.7979, -0.2836), (-0.9003, -0.9323, -0.2836), (-0.7618, -1.049, -0.2836), (-0.6085, -1.144, -0.2836), (-0.4433, -1.218, -0.2836), (-0.2695, -1.268, -0.2836), (-0.09041, -1.293, -0.2836), (0.09041, -1.293, -0.2836), (0.2695, -1.268, -0.2836), (0.4433, -1.218, -0.2836), (0.6085, -1.144, -0.2836), (0.7618, -1.049, -0.2836), (0.9003, -0.9323, -0.2836), (1.021, -0.7979, -0.2836), (1.122, -0.648, -0.2836), (1.202, -0.4855, -0.2836), (1.258, -0.3136, -0.2836), (1.289, -0.1355, -0.2836), (1.295, 0.04523, -0.2836), (1.276, 0.2251, -0.2836), (1.233, 0.4005, -0.2836), (1.165, 0.5682, -0.2836), (1.074, 0.7248, -0.2836), (0.9632, 0.8672, -0.2836), (0.8331, 0.9929, -0.2836), (0.6868, 1.099, -0.2836), (0.5272, 1.184, -0.2836), (0.3572, 1.246, -0.2836), (0.1804, 1.283, -0.2836), (0.0, 1.41, 2.578), (-0.1962, 1.396, 2.578), (-0.3886, 1.355, 2.578), (-0.5735, 1.288, 2.578), (-0.7472, 1.196, 2.578), (-0.9063, 1.08, 2.578), (-1.048, 0.9435, 2.578), (-1.169, 0.7885, 2.578), (-1.267, 0.6181, 2.578), (-1.341, 0.4357, 2.578), (-1.389, 0.2448, 2.578), (-1.409, 0.04921, 2.578), (-1.402, -0.1474, 2.578), (-1.368, -0.3411, 2.578), (-1.307, -0.5282, 2.578), (-1.221, -0.705, 2.578), (-1.111, -0.8681, 2.578), (-0.9795, -1.014, 2.578), (-0.8288, -1.141, 2.578), (-0.662, -1.245, 2.578), (-0.4822, -1.325, 2.578), (-0.2932, -1.379, 2.578), (-0.09836, -1.407, 2.578), (0.09836, -1.407, 2.578), (0.2932, -1.379, 2.578), (0.4822, -1.325, 2.578), (0.662, -1.245, 2.578), (0.8288, -1.141, 2.578), (0.9795, -1.014, 2.578), (1.111, -0.8681, 2.578), (1.221, -0.705, 2.578), (1.307, -0.5282, 2.578), (1.368, -0.3411, 2.578), (1.402, -0.1474, 2.578), (1.409, 0.04921, 2.578), (1.389, 0.2448, 2.578), (1.341, 0.4357, 2.578), (1.267, 0.6181, 2.578), (1.169, 0.7885, 2.578), (1.048, 0.9435, 2.578), (0.9063, 1.08, 2.578), (0.7472, 1.196, 2.578), (0.5735, 1.288, 2.578), (0.3886, 1.355, 2.578), (0.1962, 1.396, 2.578), (-1.028e-09, 0.7245, -0.41), (-0.1008, 0.7174, -0.41), (-0.1997, 0.6964, -0.41), (-0.2947, 0.6619, -0.41), (-0.3839, 0.6144, -0.41), (-0.4657, 0.555, -0.41), (-0.5384, 0.4848, -0.41), (-0.6006, 0.4051, -0.41), (-0.6512, 0.3176, -0.41), (-0.689, 0.2239, -0.41), (-0.7135, 0.1258, -0.41), (-0.724, 0.02528, -0.41), (-0.7205, -0.07573, -0.41), (-0.703, -0.1753, -0.41), (-0.6717, -0.2714, -0.41), (-0.6274, -0.3622, -0.41), (-0.5709, -0.446, -0.41), (-0.5033, -0.5212, -0.41), (-0.4258, -0.5861, -0.41), (-0.3401, -0.6397, -0.41), (-0.2478, -0.6808, -0.41), (-0.1506, -0.7087, -0.41), (-0.05054, -0.7227, -0.41), (0.05054, -0.7227, -0.41), (0.1506, -0.7087, -0.41), (0.2478, -0.6808, -0.41), (0.3401, -0.6397, -0.41), (0.4258, -0.5861, -0.41), (0.5033, -0.5212, -0.41), (0.5709, -0.446, -0.41), (0.6274, -0.3622, -0.41), (0.6717, -0.2714, -0.41), (0.703, -0.1753, -0.41), (0.7205, -0.07573, -0.41), (0.724, 0.02528, -0.41), (0.7135, 0.1258, -0.41), (0.689, 0.2239, -0.41), (0.6512, 0.3176, -0.41), (0.6006, 0.4051, -0.41), (0.5384, 0.4848, -0.41), (0.4657, 0.555, -0.41), (0.3839, 0.6144, -0.41), (0.2947, 0.6619, -0.41), (0.1997, 0.6964, -0.41), (0.1008, 0.7174, -0.41), (-3.219e-09, 0.4218, -0.41), (-0.05871, 0.4177, -0.41), (-0.1163, 0.4055, -0.41), (-0.1716, 0.3854, -0.41), (-0.2235, 0.3577, -0.41), (-0.2712, 0.3231, -0.41), (-0.3135, 0.2823, -0.41), (-0.3497, 0.2359, -0.41), (-0.3791, 0.1849, -0.41), (-0.4012, 0.1304, -0.41), (-0.4154, 0.07325, -0.41), (-0.4216, 0.01472, -0.41), (-0.4195, -0.04409, -0.41), (-0.4093, -0.1021, -0.41), (-0.3911, -0.158, -0.41), (-0.3653, -0.2109, -0.41), (-0.3324, -0.2597, -0.41), (-0.293, -0.3034, -0.41), (-0.2479, -0.3413, -0.41), (-0.198, -0.3725, -0.41), (-0.1443, -0.3964, -0.41), (-0.0877, -0.4126, -0.41), (-0.02943, -0.4208, -0.41), (0.02943, -0.4208, -0.41), (0.0877, -0.4126, -0.41), (0.1443, -0.3964, -0.41), (0.198, -0.3725, -0.41), (0.2479, -0.3413, -0.41), (0.293, -0.3034, -0.41), (0.3324, -0.2597, -0.41), (0.3653, -0.2109, -0.41), (0.3911, -0.158, -0.41), (0.4093, -0.1021, -0.41), (0.4195, -0.04409, -0.41), (0.4216, 0.01472, -0.41), (0.4154, 0.07325, -0.41), (0.4012, 0.1304, -0.41), (0.3791, 0.1849, -0.41), (0.3497, 0.2359, -0.41), (0.3135, 0.2823, -0.41), (0.2712, 0.3231, -0.41), (0.2235, 0.3577, -0.41), (0.1716, 0.3854, -0.41), (0.1163, 0.4055, -0.41), (0.05871, 0.4177, -0.41), (-3.111e-09, 0.2414, -0.41), (-0.0336, 0.2391, -0.41), (-0.06655, 0.2321, -0.41), (-0.0982, 0.2206, -0.41), (-0.1279, 0.2047, -0.41), (-0.1552, 0.1849, -0.41), (-0.1794, 0.1616, -0.41), (-0.2002, 0.135, -0.41), (-0.217, 0.1058, -0.41), (-0.2296, 0.07461, -0.41), (-0.2378, 0.04192, -0.41), (-0.2413, 0.008426, -0.41), (-0.2401, -0.02524, -0.41), (-0.2343, -0.05841, -0.41), (-0.2239, -0.09044, -0.41), (-0.2091, -0.1207, -0.41), (-0.1903, -0.1486, -0.41), (-0.1677, -0.1737, -0.41), (-0.1419, -0.1953, -0.41), (-0.1133, -0.2132, -0.41), (-0.08258, -0.2269, -0.41), (-0.0502, -0.2362, -0.41), (-0.01684, -0.2408, -0.41), (0.01684, -0.2408, -0.41), (0.0502, -0.2362, -0.41), (0.08258, -0.2269, -0.41), (0.1133, -0.2132, -0.41), (0.1419, -0.1953, -0.41), (0.1677, -0.1737, -0.41), (0.1903, -0.1486, -0.41), (0.2091, -0.1207, -0.41), (0.2239, -0.09044, -0.41), (0.2343, -0.05841, -0.41), (0.2401, -0.02524, -0.41), (0.2413, 0.008426, -0.41), (0.2378, 0.04192, -0.41), (0.2296, 0.07461, -0.41), (0.217, 0.1058, -0.41), (0.2002, 0.135, -0.41), (0.1794, 0.1616, -0.41), (0.1552, 0.1849, -0.41), (0.1279, 0.2047, -0.41), (0.0982, 0.2206, -0.41), (0.06655, 0.2321, -0.41), (0.0336, 0.2391, -0.41), (-1.208, -0.6972, 2.184), (-1.099, -0.8584, 2.184), (0.5671, 1.274, 2.184), (0.3843, 1.34, 2.184), (-0.3843, 1.34, 2.184), (-0.5671, 1.274, 2.184), (1.099, -0.8584, 2.184), (1.208, -0.6972, 2.184), (-0.9686, -1.003, 2.184), (0.1941, 1.381, 2.184), (-0.7389, 1.182, 2.184), (1.293, -0.5223, 2.184), (-0.8196, -1.128, 2.184), (0.0, 1.394, 2.184), (-0.8962, 1.068, 2.184), (1.353, -0.3373, 2.184), (-0.6546, -1.231, 2.184), (-1.036, 0.933, 2.184), (1.387, -0.1457, 2.184), (-0.4769, -1.31, 2.184), (-1.156, 0.7797, 2.184), (1.393, 0.04866, 2.184), (-0.2899, -1.364, 2.184), (-1.253, 0.6112, 2.184), (1.373, 0.2421, 2.184), (-0.09726, -1.391, 2.184), (-1.326, 0.4309, 2.184), (1.326, 0.4309, 2.184), (0.09726, -1.391, 2.184), (-1.373, 0.2421, 2.184), (1.253, 0.6112, 2.184), (0.2899, -1.364, 2.184), (-1.393, 0.04866, 2.184), (1.156, 0.7797, 2.184), (0.4769, -1.31, 2.184), (-1.387, -0.1457, 2.184), (1.036, 0.933, 2.184), (0.6546, -1.231, 2.184), (-1.353, -0.3373, 2.184), (0.8962, 1.068, 2.184), (0.8196, -1.128, 2.184), (-1.293, -0.5223, 2.184), (0.7389, 1.182, 2.184), (-0.1941, 1.381, 2.184), (0.9686, -1.003, 2.184), (-1.038, -0.8108, 0.2389), (0.363, 1.266, 0.2389), (-0.5356, 1.203, 0.2389), (1.14, -0.6584, 0.2389), (-0.9148, -0.9473, 0.2389), (0.1833, 1.304, 0.2389), (-0.6978, 1.117, 0.2389), (1.221, -0.4933, 0.2389), (-0.774, -1.065, 0.2389), (0.0, 1.317, 0.2389), (-0.8465, 1.009, 0.2389), (1.278, -0.3186, 0.2389), (-0.6182, -1.163, 0.2389), (-0.9786, 0.8812, 0.2389), (1.31, -0.1377, 0.2389), (-0.4504, -1.237, 0.2389), (-1.092, 0.7364, 0.2389), (1.316, 0.04596, 0.2389), (-0.2738, -1.288, 0.2389), (-1.184, 0.5773, 0.2389), (1.297, 0.2287, 0.2389), (-0.09186, -1.314, 0.2389), (-1.252, 0.4069, 0.2389), (1.252, 0.4069, 0.2389), (0.09186, -1.314, 0.2389), (-1.297, 0.2287, 0.2389), (1.184, 0.5773, 0.2389), (0.2738, -1.288, 0.2389), (-1.316, 0.04596, 0.2389), (1.092, 0.7364, 0.2389), (0.4504, -1.237, 0.2389), (-1.31, -0.1377, 0.2389), (0.9786, 0.8812, 0.2389), (0.6182, -1.163, 0.2389), (-1.278, -0.3186, 0.2389), (0.8465, 1.009, 0.2389), (0.774, -1.065, 0.2389), (-1.221, -0.4933, 0.2389), (0.6978, 1.117, 0.2389), (-0.1833, 1.304, 0.2389), (0.9148, -0.9473, 0.2389), (-1.14, -0.6584, 0.2389), (0.5356, 1.203, 0.2389), (-0.363, 1.266, 0.2389), (1.038, -0.8108, 0.2389), (0.1996, 2.815, 2.127), (0.3937, 2.801, 2.127), (0.584, 2.761, 2.127), (0.5626, 2.686, 0.1818), (0.3829, 2.725, 0.1818), (0.1996, 2.737, 0.1818), (0.3373, 1.427, 1.929), (0.3217, 1.373, 0.5055), (0.05604, 1.467, 1.929), (0.2022, 2.506, 1.887), (0.05604, 1.41, 0.5055), (0.4834, 2.467, 1.887), (0.4678, 2.412, 0.4637), (0.2022, 2.45, 0.4637), (-1.217, -0.7027, 2.462), (0.5716, 1.284, 2.462), (-0.3874, 1.351, 2.462), (1.107, -0.8652, 2.462), (-1.107, -0.8652, 2.462), (0.3874, 1.351, 2.462), (-0.5716, 1.284, 2.462), (1.217, -0.7027, 2.462), (-0.9762, -1.011, 2.462), (0.1956, 1.392, 2.462), (-0.7447, 1.192, 2.462), (1.303, -0.5265, 2.462), (-0.8261, -1.137, 2.462), (0.0, 1.405, 2.462), (-0.9034, 1.077, 2.462), (1.364, -0.34, 2.462), (-0.6598, -1.241, 2.462), (-1.044, 0.9404, 2.462), (1.398, -0.1469, 2.462), (-0.4807, -1.321, 2.462), (-1.165, 0.7859, 2.462), (1.405, 0.04905, 2.462), (-0.2922, -1.375, 2.462), (-1.263, 0.6161, 2.462), (1.384, 0.244, 2.462), (-0.09803, -1.402, 2.462), (-1.337, 0.4343, 2.462), (1.337, 0.4343, 2.462), (0.09803, -1.402, 2.462), (-1.384, 0.244, 2.462), (1.263, 0.6161, 2.462), (0.2922, -1.375, 2.462), (-1.405, 0.04905, 2.462), (1.165, 0.7859, 2.462), (0.4807, -1.321, 2.462), (-1.398, -0.1469, 2.462), (1.044, 0.9404, 2.462), (0.6598, -1.241, 2.462), (-1.364, -0.34, 2.462), (0.9034, 1.077, 2.462), (0.8261, -1.137, 2.462), (-1.303, -0.5265, 2.462), (0.7447, 1.192, 2.462), (-0.1956, 1.392, 2.462), (0.9762, -1.011, 2.462)], [], [(16, 15, 60, 61), (43, 42, 87, 88), (3, 2, 47, 48), (30, 29, 74, 75), (17, 16, 61, 62), (44, 43, 88, 89), (4, 3, 48, 49), (31, 30, 75, 76), (18, 17, 62, 63), (0, 44, 89, 45), (5, 4, 49, 50), (32, 31, 76, 77), (19, 18, 63, 64), (6, 5, 50, 51), (33, 32, 77, 78), (20, 19, 64, 65), (7, 6, 51, 52), (34, 33, 78, 79), (21, 20, 65, 66), (8, 7, 52, 53), (35, 34, 79, 80), (22, 21, 66, 67), (9, 8, 53, 54), (36, 35, 80, 81), (23, 22, 67, 68), (10, 9, 54, 55), (37, 36, 81, 82), (24, 23, 68, 69), (11, 10, 55, 56), (38, 37, 82, 83), (25, 24, 69, 70), (12, 11, 56, 57), (39, 38, 83, 84), (26, 25, 70, 71), (13, 12, 57, 58), (40, 39, 84, 85), (27, 26, 71, 72), (14, 13, 58, 59), (41, 40, 85, 86), (1, 0, 45, 46), (28, 27, 72, 73), (15, 14, 59, 60), (42, 41, 86, 87), (2, 1, 46, 47), (29, 28, 73, 74), (15, 16, 106, 105), (42, 43, 133, 132), (2, 3, 93, 92), (29, 30, 120, 119), (16, 17, 107, 106), (43, 44, 134, 133), (3, 4, 94, 93), (30, 31, 121, 120), (17, 18, 108, 107), (44, 0, 90, 134), (4, 5, 95, 94), (31, 32, 122, 121), (18, 19, 109, 108), (5, 6, 96, 95), (32, 33, 123, 122), (19, 20, 110, 109), (6, 7, 97, 96), (33, 34, 124, 123), (20, 21, 111, 110), (7, 8, 98, 97), (34, 35, 125, 124), (21, 22, 112, 111), (8, 9, 99, 98), (35, 36, 126, 125), (22, 23, 113, 112), (9, 10, 100, 99), (36, 37, 127, 126), (23, 24, 114, 113), (10, 11, 101, 100), (37, 38, 128, 127), (24, 25, 115, 114), (11, 12, 102, 101), (38, 39, 129, 128), (25, 26, 116, 115), (12, 13, 103, 102), (39, 40, 130, 129), (26, 27, 117, 116), (13, 14, 104, 103), (40, 41, 131, 130), (0, 1, 91, 90), (27, 28, 118, 117), (14, 15, 105, 104), (41, 42, 132, 131), (1, 2, 92, 91), (28, 29, 119, 118), (104, 105, 150, 149), (131, 132, 177, 176), (91, 92, 137, 136), (118, 119, 164, 163), (105, 106, 151, 150), (132, 133, 178, 177), (92, 93, 138, 137), (119, 120, 165, 164), (106, 107, 152, 151), (133, 134, 179, 178), (93, 94, 139, 138), (120, 121, 166, 165), (107, 108, 153, 152), (134, 90, 135, 179), (94, 95, 140, 139), (121, 122, 167, 166), (108, 109, 154, 153), (95, 96, 141, 140), (122, 123, 168, 167), (109, 110, 155, 154), (96, 97, 142, 141), (123, 124, 169, 168), (110, 111, 156, 155), (97, 98, 143, 142), (124, 125, 170, 169), (111, 112, 157, 156), (98, 99, 144, 143), (125, 126, 171, 170), (112, 113, 158, 157), (99, 100, 145, 144), (126, 127, 172, 171), (113, 114, 159, 158), (100, 101, 146, 145), (127, 128, 173, 172), (114, 115, 160, 159), (101, 102, 147, 146), (128, 129, 174, 173), (115, 116, 161, 160), (102, 103, 148, 147), (129, 130, 175, 174), (116, 117, 162, 161), (103, 104, 149, 148), (130, 131, 176, 175), (90, 91, 136, 135), (117, 118, 163, 162), (153, 154, 199, 198), (140, 141, 186, 185), (167, 168, 213, 212), (154, 155, 200, 199), (141, 142, 187, 186), (168, 169, 214, 213), (155, 156, 201, 200), (142, 143, 188, 187), (169, 170, 215, 214), (156, 157, 202, 201), (143, 144, 189, 188), (170, 171, 216, 215), (157, 158, 203, 202), (144, 145, 190, 189), (171, 172, 217, 216), (158, 159, 204, 203), (145, 146, 191, 190), (172, 173, 218, 217), (159, 160, 205, 204), (146, 147, 192, 191), (173, 174, 219, 218), (160, 161, 206, 205), (147, 148, 193, 192), (174, 175, 220, 219), (161, 162, 207, 206), (148, 149, 194, 193), (175, 176, 221, 220), (135, 136, 181, 180), (162, 163, 208, 207), (149, 150, 195, 194), (176, 177, 222, 221), (136, 137, 182, 181), (163, 164, 209, 208), (150, 151, 196, 195), (177, 178, 223, 222), (137, 138, 183, 182), (164, 165, 210, 209), (151, 152, 197, 196), (178, 179, 224, 223), (138, 139, 184, 183), (165, 166, 211, 210), (152, 153, 198, 197), (179, 135, 180, 224), (139, 140, 185, 184), (166, 167, 212, 211), (181, 182, 183, 184, 185, 186, 187, 188, 189, 190, 191, 192, 193, 194, 195, 196, 197, 198, 199, 200, 201, 202, 203, 204, 205, 206, 207, 208, 209, 210, 211, 212, 213, 214, 215, 216, 217, 218, 219, 220, 221, 222, 223, 224, 180), (558, 286, 285, 554), (559, 313, 312, 555), (560, 273, 272, 556), (561, 300, 299, 557), (562, 287, 286, 558), (563, 314, 313, 559), (564, 274, 273, 560), (565, 301, 300, 561), (566, 288, 287, 562), (567, 270, 314, 563), (568, 275, 274, 564), (569, 302, 301, 565), (570, 289, 288, 566), (571, 276, 275, 568), (572, 303, 302, 569), (573, 290, 289, 570), (574, 277, 276, 571), (575, 304, 303, 572), (576, 291, 290, 573), (577, 278, 277, 574), (578, 305, 304, 575), (579, 292, 291, 576), (580, 279, 278, 577), (581, 306, 305, 578), (582, 293, 292, 579), (583, 280, 279, 580), (584, 307, 306, 581), (585, 294, 293, 582), (586, 281, 280, 583), (587, 308, 307, 584), (588, 295, 294, 585), (589, 282, 281, 586), (590, 309, 308, 587), (591, 296, 295, 588), (592, 283, 282, 589), (593, 310, 309, 590), (594, 297, 296, 591), (595, 284, 283, 592), (596, 311, 310, 593), (597, 271, 270, 567), (598, 298, 297, 594), (554, 285, 284, 595), (555, 312, 311, 596), (556, 272, 271, 597), (557, 299, 298, 598), (240, 330, 331, 241), (267, 357, 358, 268), (227, 317, 318, 228), (254, 344, 345, 255), (241, 331, 332, 242), (268, 358, 359, 269), (228, 318, 319, 229), (255, 345, 346, 256), (242, 332, 333, 243), (269, 359, 315, 225), (229, 319, 320, 230), (256, 346, 347, 257), (243, 333, 334, 244), (230, 320, 321, 231), (257, 347, 348, 258), (244, 334, 335, 245), (231, 321, 322, 232), (258, 348, 349, 259), (245, 335, 336, 246), (232, 322, 323, 233), (259, 349, 350, 260), (246, 336, 337, 247), (233, 323, 324, 234), (260, 350, 351, 261), (247, 337, 338, 248), (234, 324, 325, 235), (261, 351, 352, 262), (248, 338, 339, 249), (235, 325, 326, 236), (262, 352, 353, 263), (249, 339, 340, 250), (236, 326, 327, 237), (263, 353, 354, 264), (250, 340, 341, 251), (237, 327, 328, 238), (264, 354, 355, 265), (251, 341, 342, 252), (238, 328, 329, 239), (265, 355, 356, 266), (225, 315, 316, 226), (252, 342, 343, 253), (239, 329, 330, 240), (266, 356, 357, 267), (226, 316, 317, 227), (253, 343, 344, 254), (329, 374, 375, 330), (356, 401, 402, 357), (316, 361, 362, 317), (343, 388, 389, 344), (330, 375, 376, 331), (357, 402, 403, 358), (317, 362, 363, 318), (344, 389, 390, 345), (331, 376, 377, 332), (358, 403, 404, 359), (318, 363, 364, 319), (345, 390, 391, 346), (332, 377, 378, 333), (359, 404, 360, 315), (319, 364, 365, 320), (346, 391, 392, 347), (333, 378, 379, 334), (320, 365, 366, 321), (347, 392, 393, 348), (334, 379, 380, 335), (321, 366, 367, 322), (348, 393, 394, 349), (335, 380, 381, 336), (322, 367, 368, 323), (349, 394, 395, 350), (336, 381, 382, 337), (323, 368, 369, 324), (350, 395, 396, 351), (337, 382, 383, 338), (324, 369, 370, 325), (351, 396, 397, 352), (338, 383, 384, 339), (325, 370, 371, 326), (352, 397, 398, 353), (339, 384, 385, 340), (326, 371, 372, 327), (353, 398, 399, 354), (340, 385, 386, 341), (327, 372, 373, 328), (354, 399, 400, 355), (341, 386, 387, 342), (328, 373, 374, 329), (355, 400, 401, 356), (315, 360, 361, 316), (342, 387, 388, 343), (378, 423, 424, 379), (365, 410, 411, 366), (392, 437, 438, 393), (379, 424, 425, 380), (366, 411, 412, 367), (393, 438, 439, 394), (380, 425, 426, 381), (367, 412, 413, 368), (394, 439, 440, 395), (381, 426, 427, 382), (368, 413, 414, 369), (395, 440, 441, 396), (382, 427, 428, 383), (369, 414, 415, 370), (396, 441, 442, 397), (383, 428, 429, 384), (370, 415, 416, 371), (397, 442, 443, 398), (384, 429, 430, 385), (371, 416, 417, 372), (398, 443, 444, 399), (385, 430, 431, 386), (372, 417, 418, 373), (399, 444, 445, 400), (386, 431, 432, 387), (373, 418, 419, 374), (400, 445, 446, 401), (360, 405, 406, 361), (387, 432, 433, 388), (374, 419, 420, 375), (401, 446, 447, 402), (361, 406, 407, 362), (388, 433, 434, 389), (375, 420, 421, 376), (402, 447, 448, 403), (362, 407, 408, 363), (389, 434, 435, 390), (376, 421, 422, 377), (403, 448, 449, 404), (363, 408, 409, 364), (390, 435, 436, 391), (377, 422, 423, 378), (404, 449, 405, 360), (364, 409, 410, 365), (391, 436, 437, 392), (406, 405, 449, 448, 447, 446, 445, 444, 443, 442, 441, 440, 439, 438, 437, 436, 435, 434, 433, 432, 431, 430, 429, 428, 427, 426, 425, 424, 423, 422, 421, 420, 419, 418, 417, 416, 415, 414, 413, 412, 411, 410, 409, 408, 407), (46, 45, 270, 271), (47, 46, 271, 272), (48, 47, 272, 273), (49, 48, 273, 274), (50, 49, 274, 275), (51, 50, 275, 276), (52, 51, 276, 277), (53, 52, 277, 278), (54, 53, 278, 279), (55, 54, 279, 280), (56, 55, 280, 281), (57, 56, 281, 282), (58, 57, 282, 283), (59, 58, 283, 284), (60, 59, 284, 285), (61, 60, 285, 286), (62, 61, 286, 287), (63, 62, 287, 288), (64, 63, 288, 289), (65, 64, 289, 290), (66, 65, 290, 291), (67, 66, 291, 292), (68, 67, 292, 293), (69, 68, 293, 294), (70, 69, 294, 295), (71, 70, 295, 296), (72, 71, 296, 297), (73, 72, 297, 298), (74, 73, 298, 299), (75, 74, 299, 300), (76, 75, 300, 301), (77, 76, 301, 302), (78, 77, 302, 303), (79, 78, 303, 304), (80, 79, 304, 305), (81, 80, 305, 306), (82, 81, 306, 307), (83, 82, 307, 308), (84, 83, 308, 309), (85, 84, 309, 310), (86, 85, 310, 311), (87, 86, 311, 312), (88, 87, 312, 313), (89, 88, 313, 314), (45, 89, 314, 270), (539, 456, 494, 535), (538, 454, 493, 534), (537, 452, 492, 533), (536, 450, 491, 532), (535, 494, 490, 531), (534, 493, 463, 504), (533, 492, 489, 530), (532, 491, 488, 529), (531, 490, 487, 528), (530, 489, 486, 527), (529, 488, 485, 526), (528, 487, 484, 525), (527, 486, 483, 524), (526, 485, 482, 523), (525, 484, 481, 522), (524, 483, 480, 521), (523, 482, 479, 520), (522, 481, 478, 519), (521, 480, 477, 518), (520, 479, 476, 517), (519, 478, 475, 516), (518, 477, 474, 515), (517, 476, 473, 514), (516, 475, 472, 513), (515, 474, 471, 512), (514, 473, 470, 511), (513, 472, 469, 510), (512, 471, 468, 509), (511, 470, 467, 508), (510, 469, 466, 507), (509, 468, 465, 506), (508, 467, 464, 505), (507, 466, 462, 503), (506, 465, 461, 502), (505, 464, 460, 501), (459, 453, 542, 541), (503, 462, 458, 499), (502, 461, 457, 498), (501, 460, 455, 497), (504, 463, 548, 550), (499, 458, 451, 495), (498, 457, 456, 539), (497, 455, 454, 538), (496, 453, 452, 537), (495, 451, 450, 536), (241, 495, 536, 240), (268, 496, 537, 267), (228, 497, 538, 227), (255, 498, 539, 254), (242, 499, 495, 241), (269, 500, 496, 268), (229, 501, 497, 228), (256, 502, 498, 255), (243, 503, 499, 242), (225, 504, 500, 269), (230, 505, 501, 229), (257, 506, 502, 256), (244, 507, 503, 243), (231, 508, 505, 230), (258, 509, 506, 257), (245, 510, 507, 244), (232, 511, 508, 231), (259, 512, 509, 258), (246, 513, 510, 245), (233, 514, 511, 232), (260, 515, 512, 259), (247, 516, 513, 246), (234, 517, 514, 233), (261, 518, 515, 260), (248, 519, 516, 247), (235, 520, 517, 234), (262, 521, 518, 261), (249, 522, 519, 248), (236, 523, 520, 235), (263, 524, 521, 262), (250, 525, 522, 249), (237, 526, 523, 236), (264, 527, 524, 263), (251, 528, 525, 250), (238, 529, 526, 237), (265, 530, 527, 264), (252, 531, 528, 251), (239, 532, 529, 238), (266, 533, 530, 265), (226, 534, 504, 225), (253, 535, 531, 252), (240, 536, 532, 239), (267, 537, 533, 266), (227, 538, 534, 226), (254, 539, 535, 253), (545, 540, 541, 544), (544, 541, 542, 543), (463, 459, 541, 540), (545, 504, 550, 553), (500, 504, 545, 544), (496, 500, 544, 543), (549, 553, 552, 551), (548, 549, 551, 546), (463, 540, 549, 548), (496, 543, 552, 547), (453, 496, 547, 546), (542, 453, 546, 551), (540, 545, 553, 549), (543, 542, 551, 552), (553, 550, 547, 552), (550, 548, 546, 547), (456, 557, 598, 494), (454, 556, 597, 493), (452, 555, 596, 492), (450, 554, 595, 491), (494, 598, 594, 490), (493, 597, 567, 463), (492, 596, 593, 489), (491, 595, 592, 488), (490, 594, 591, 487), (489, 593, 590, 486), (488, 592, 589, 485), (487, 591, 588, 484), (486, 590, 587, 483), (485, 589, 586, 482), (484, 588, 585, 481), (483, 587, 584, 480), (482, 586, 583, 479), (481, 585, 582, 478), (480, 584, 581, 477), (479, 583, 580, 476), (478, 582, 579, 475), (477, 581, 578, 474), (476, 580, 577, 473), (475, 579, 576, 472), (474, 578, 575, 471), (473, 577, 574, 470), (472, 576, 573, 469), (471, 575, 572, 468), (470, 574, 571, 467), (469, 573, 570, 466), (468, 572, 569, 465), (467, 571, 568, 464), (466, 570, 566, 462), (465, 569, 565, 461), (464, 568, 564, 460), (463, 567, 563, 459), (462, 566, 562, 458), (461, 565, 561, 457), (460, 564, 560, 455), (459, 563, 559, 453), (458, 562, 558, 451), (457, 561, 557, 456), (455, 560, 556, 454), (453, 559, 555, 452), (451, 558, 554, 450)])
me_circle.polygons.foreach_set('use_smooth', [True] * 558)
_uv = me_circle.uv_layers.new(name='UVMap')
_uv.uv.foreach_set('vector', [0.0, 0.0, 0.0, 0.0, 0.0, 0.0, 0.0, 0.0, 0.0, 0.0, 0.0, 0.0, 0.0, 0.0, 0.0, 0.0, 0.0, 0.0, 0.0, 0.0, 0.0, 0.0, 0.0, 0.0, 0.0, 0.0, 0.0, 0.0, 0.0, 0.0, 0.0, 0.0, 0.0, 0.0, 0.0, 0.0, 0.0, 0.0, 0.0, 0.0, 0.0, 0.0, 0.0, 0.0, 0.0, 0.0, 0.0, 0.0, 0.0, 0.0, 0.0, 0.0, 0.0, 0.0, 0.0, 0.0, 0.0, 0.0, 0.0, 0.0, 0.0, 0.0, 0.0, 0.0, 0.0, 0.0, 0.0, 0.0, 0.0, 0.0, 0.0, 0.0, 0.0, 0.0, 0.0, 0.0, 0.0, 0.0, 0.0, 0.0, 0.0, 0.0, 0.0, 0.0, 0.0, 0.0, 0.0, 0.0, 0.0, 0.0, 0.0, 0.0, 0.0, 0.0, 0.0, 0.0, 0.0, 0.0, 0.0, 0.0, 0.0, 0.0, 0.0, 0.0, 0.0, 0.0, 0.0, 0.0, 0.0, 0.0, 0.0, 0.0, 0.0, 0.0, 0.0, 0.0, 0.0, 0.0, 0.0, 0.0, 0.0, 0.0, 0.0, 0.0, 0.0, 0.0, 0.0, 0.0, 0.0, 0.0, 0.0, 0.0, 0.0, 0.0, 0.0, 0.0, 0.0, 0.0, 0.0, 0.0, 0.0, 0.0, 0.0, 0.0, 0.0, 0.0, 0.0, 0.0, 0.0, 0.0, 0.0, 0.0, 0.0, 0.0, 0.0, 0.0, 0.0, 0.0, 0.0, 0.0, 0.0, 0.0, 0.0, 0.0, 0.0, 0.0, 0.0, 0.0, 0.0, 0.0, 0.0, 0.0, 0.0, 0.0, 0.0, 0.0, 0.0, 0.0, 0.0, 0.0, 0.0, 0.0, 0.0, 0.0, 0.0, 0.0, 0.0, 0.0, 0.0, 0.0, 0.0, 0.0, 0.0, 0.0, 0.0, 0.0, 0.0, 0.0, 0.0, 0.0, 0.0, 0.0, 0.0, 0.0, 0.0, 0.0, 0.0, 0.0, 0.0, 0.0, 0.0, 0.0, 0.0, 0.0, 0.0, 0.0, 0.0, 0.0, 0.0, 0.0, 0.0, 0.0, 0.0, 0.0, 0.0, 0.0, 0.0, 0.0, 0.0, 0.0, 0.0, 0.0, 0.0, 0.0, 0.0, 0.0, 0.0, 0.0, 0.0, 0.0, 0.0, 0.0, 0.0, 0.0, 0.0, 0.0, 0.0, 0.0, 0.0, 0.0, 0.0, 0.0, 0.0, 0.0, 0.0, 0.0, 0.0, 0.0, 0.0, 0.0, 0.0, 0.0, 0.0, 0.0, 0.0, 0.0, 0.0, 0.0, 0.0, 0.0, 0.0, 0.0, 0.0, 0.0, 0.0, 0.0, 0.0, 0.0, 0.0, 0.0, 0.0, 0.0, 0.0, 0.0, 0.0, 0.0, 0.0, 0.0, 0.0, 0.0, 0.0, 0.0, 0.0, 0.0, 0.0, 0.0, 0.0, 0.0, 0.0, 0.0, 0.0, 0.0, 0.0, 0.0, 0.0, 0.0, 0.0, 0.0, 0.0, 0.0, 0.0, 0.0, 0.0, 0.0, 0.0, 0.0, 0.0, 0.0, 0.0, 0.0, 0.0, 0.0, 0.0, 0.0, 0.0, 0.0, 0.0, 0.0, 0.0, 0.0, 0.0, 0.0, 0.0, 0.0, 0.0, 0.0, 0.0, 0.0, 0.0, 0.0, 0.0, 0.0, 0.0, 0.0, 0.0, 0.0, 0.0, 0.0, 0.0, 0.0, 0.0, 0.0, 0.0, 0.0, 0.0, 0.0, 0.0, 0.0, 0.0, 0.0, 0.0, 0.0, 0.0, 0.0, 0.0, 0.0, 0.0, 0.0, 0.0, 0.0, 0.0, 0.0, 0.0, 0.0, 0.0, 0.0, 0.0, 0.0, 0.0, 0.0, 0.0, 0.0, 0.0, 0.0, 0.0, 0.0, 0.0, 0.0, 0.0, 0.0, 0.0, 0.0, 0.0, 0.0, 0.0, 0.0, 0.0, 0.0, 0.0, 0.0, 0.0, 0.0, 0.0, 0.0, 0.0, 0.0, 0.0, 0.0, 0.0, 0.0, 0.0, 0.0, 0.0, 0.0, 0.0, 0.0, 0.0, 0.0, 0.0, 0.0, 0.0, 0.0, 0.0, 0.0, 0.0, 0.0, 0.0, 0.0, 0.0, 0.0, 0.0, 0.0, 0.0, 0.0, 0.0, 0.0, 0.0, 0.0, 0.0, 0.0, 0.0, 0.0, 0.0, 0.0, 0.0, 0.0, 0.0, 0.0, 0.0, 0.0, 0.0, 0.0, 0.0, 0.0, 0.0, 0.0, 0.0, 0.0, 0.0, 0.0, 0.0, 0.0, 0.0, 0.0, 0.0, 0.0, 0.0, 0.0, 0.0, 0.0, 0.0, 0.0, 0.0, 0.0, 0.0, 0.0, 0.0, 0.0, 0.0, 0.0, 0.0, 0.0, 0.0, 0.0, 0.0, 0.0, 0.0, 0.0, 0.0, 0.0, 0.0, 0.0, 0.0, 0.0, 0.0, 0.0, 0.0, 0.0, 0.0, 0.0, 0.0, 0.0, 0.0, 0.0, 0.0, 0.0, 0.0, 0.0, 0.0, 0.0, 0.0, 0.0, 0.0, 0.0, 0.0, 0.0, 0.0, 0.0, 0.0, 0.0, 0.0, 0.0, 0.0, 0.0, 0.0, 0.0, 0.0, 0.0, 0.0, 0.0, 0.0, 0.0, 0.0, 0.0, 0.0, 0.0, 0.0, 0.0, 0.0, 0.0, 0.0, 0.0, 0.0, 0.0, 0.0, 0.0, 0.0, 0.0, 0.0, 0.0, 0.0, 0.0, 0.0, 0.0, 0.0, 0.0, 0.0, 0.0, 0.0, 0.0, 0.0, 0.0, 0.0, 0.0, 0.0, 0.0, 0.0, 0.0, 0.0, 0.0, 0.0, 0.0, 0.0, 0.0, 0.0, 0.0, 0.0, 0.0, 0.0, 0.0, 0.0, 0.0, 0.0, 0.0, 0.0, 0.0, 0.0, 0.0, 0.0, 0.0, 0.0, 0.0, 0.0, 0.0, 0.0, 0.0, 0.0, 0.0, 0.0, 0.0, 0.0, 0.0, 0.0, 0.0, 0.0, 0.0, 0.0, 0.0, 0.0, 0.0, 0.0, 0.0, 0.0, 0.0, 0.0, 0.0, 0.0, 0.0, 0.0, 0.0, 0.0, 0.0, 0.0, 0.0, 0.0, 0.0, 0.0, 0.0, 0.0, 0.0, 0.0, 0.0, 0.0, 0.0, 0.0, 0.0, 0.0, 0.0, 0.0, 0.0, 0.0, 0.0, 0.0, 0.0, 0.0, 0.0, 0.0, 0.0, 0.0, 0.0, 0.0, 0.0, 0.0, 0.0, 0.0, 0.0, 0.0, 0.0, 0.0, 0.0, 0.0, 0.0, 0.0, 0.0, 0.0, 0.0, 0.0, 0.0, 0.0, 0.0, 0.0, 0.0, 0.0, 0.0, 0.0, 0.0, 0.0, 0.0, 0.0, 0.0, 0.0, 0.0, 0.0, 0.0, 0.0, 0.0, 0.0, 0.0, 0.0, 0.0, 0.0, 0.0, 0.0, 0.0, 0.0, 0.0, 0.0, 0.0, 0.0, 0.0, 0.0, 0.0, 0.0, 0.0, 0.0, 0.0, 0.0, 0.0, 0.0, 0.0, 0.0, 0.0, 0.0, 0.0, 0.0, 0.0, 0.0, 0.0, 0.0, 0.0, 0.0, 0.0, 0.0, 0.0, 0.0, 0.0, 0.0, 0.0, 0.0, 0.0, 0.0, 0.0, 0.0, 0.0, 0.0, 0.0, 0.0, 0.0, 0.0, 0.0, 0.0, 0.0, 0.0, 0.0, 0.0, 0.0, 0.0, 0.0, 0.0, 0.0, 0.0, 0.0, 0.0, 0.0, 0.0, 0.0, 0.0, 0.0, 0.0, 0.0, 0.0, 0.0, 0.0, 0.0, 0.0, 0.0, 0.0, 0.0, 0.0, 0.0, 0.0, 0.0, 0.0, 0.0, 0.0, 0.0, 0.0, 0.0, 0.0, 0.0, 0.0, 0.0, 0.0, 0.0, 0.0, 0.0, 0.0, 0.0, 0.0, 0.0, 0.0, 0.0, 0.0, 0.0, 0.0, 0.0, 0.0, 0.0, 0.0, 0.0, 0.0, 0.0, 0.0, 0.0, 0.0, 0.0, 0.0, 0.0, 0.0, 0.0, 0.0, 0.0, 0.0, 0.0, 0.0, 0.0, 0.0, 0.0, 0.0, 0.0, 0.0, 0.0, 0.0, 0.0, 0.0, 0.0, 0.0, 0.0, 0.0, 0.0, 0.0, 0.0, 0.0, 0.0, 0.0, 0.0, 0.0, 0.0, 0.0, 0.0, 0.0, 0.0, 0.0, 0.0, 0.0, 0.0, 0.0, 0.0, 0.0, 0.0, 0.0, 0.0, 0.0, 0.0, 0.0, 0.0, 0.0, 0.0, 0.0, 0.0, 0.0, 0.0, 0.0, 0.0, 0.0, 0.0, 0.0, 0.0, 0.0, 0.0, 0.0, 0.0, 0.0, 0.0, 0.0, 0.0, 0.0, 0.0, 0.0, 0.0, 0.0, 0.0, 0.0, 0.0, 0.0, 0.0, 0.0, 0.0, 0.0, 0.0, 0.0, 0.0, 0.0, 0.0, 0.0, 0.0, 0.0, 0.0, 0.0, 0.0, 0.0, 0.0, 0.0, 0.0, 0.0, 0.0, 0.0, 0.0, 0.0, 0.0, 0.0, 0.0, 0.0, 0.0, 0.0, 0.0, 0.0, 0.0, 0.0, 0.0, 0.0, 0.0, 0.0, 0.0, 0.0, 0.0, 0.0, 0.0, 0.0, 0.0, 0.0, 0.0, 0.0, 0.0, 0.0, 0.0, 0.0, 0.0, 0.0, 0.0, 0.0, 0.0, 0.0, 0.0, 0.0, 0.0, 0.0, 0.0, 0.0, 0.0, 0.0, 0.0, 0.0, 0.0, 0.0, 0.0, 0.0, 0.0, 0.0, 0.0, 0.0, 0.0, 0.0, 0.0, 0.0, 0.0, 0.0, 0.0, 0.0, 0.0, 0.0, 0.0, 0.0, 0.0, 0.0, 0.0, 0.0, 0.0, 0.0, 0.0, 0.0, 0.0, 0.0, 0.0, 0.0, 0.0, 0.0, 0.0, 0.0, 0.0, 0.0, 0.0, 0.0, 0.0, 0.0, 0.0, 0.0, 0.0, 0.0, 0.0, 0.0, 0.0, 0.0, 0.0, 0.0, 0.0, 0.0, 0.0, 0.0, 0.0, 0.0, 0.0, 0.0, 0.0, 0.0, 0.0, 0.0, 0.0, 0.0, 0.0, 0.0, 0.0, 0.0, 0.0, 0.0, 0.0, 0.0, 0.0, 0.0, 0.0, 0.0, 0.0, 0.0, 0.0, 0.0, 0.0, 0.0, 0.0, 0.0, 0.0, 0.0, 0.0, 0.0, 0.0, 0.0, 0.0, 0.0, 0.0, 0.0, 0.0, 0.0, 0.0, 0.0, 0.0, 0.0, 0.0, 0.0, 0.0, 0.0, 0.0, 0.0, 0.0, 0.0, 0.0, 0.0, 0.0, 0.0, 0.0, 0.0, 0.0, 0.0, 0.0, 0.0, 0.0, 0.0, 0.0, 0.0, 0.0, 0.0, 0.0, 0.0, 0.0, 0.0, 0.0, 0.0, 0.0, 0.0, 0.0, 0.0, 0.0, 0.0, 0.0, 0.0, 0.0, 0.0, 0.0, 0.0, 0.0, 0.0, 0.0, 0.0, 0.0, 0.0, 0.0, 0.0, 0.0, 0.0, 0.0, 0.0, 0.0, 0.0, 0.0, 0.0, 0.0, 0.0, 0.0, 0.0, 0.0, 0.0, 0.0, 0.0, 0.0, 0.0, 0.0, 0.0, 0.0, 0.0, 0.0, 0.0, 0.0, 0.0, 0.0, 0.0, 0.0, 0.0, 0.0, 0.0, 0.0, 0.0, 0.0, 0.0, 0.0, 0.0, 0.0, 0.0, 0.0, 0.0, 0.0, 0.0, 0.0, 0.0, 0.0, 0.0, 0.0, 0.0, 0.0, 0.0, 0.0, 0.0, 0.0, 0.0, 0.0, 0.0, 0.0, 0.0, 0.0, 0.0, 0.0, 0.0, 0.0, 0.0, 0.0, 0.0, 0.0, 0.0, 0.0, 0.0, 0.0, 0.0, 0.0, 0.0, 0.0, 0.0, 0.0, 0.0, 0.0, 0.0, 0.0, 0.0, 0.0, 0.0, 0.0, 0.0, 0.0, 0.0, 0.0, 0.0, 0.0, 0.0, 0.0, 0.0, 0.0, 0.0, 0.0, 0.0, 0.0, 0.0, 0.0, 0.0, 0.0, 0.0, 0.0, 0.0, 0.0, 0.0, 0.0, 0.0, 0.0, 0.0, 0.0, 0.0, 0.0, 0.0, 0.0, 0.0, 0.0, 0.0, 0.0, 0.0, 0.0, 0.0, 0.0, 0.0, 0.0, 0.0, 0.0, 0.0, 0.0, 0.0, 0.0, 0.0, 0.0, 0.0, 0.0, 0.0, 0.0, 0.0, 0.0, 0.0, 0.0, 0.0, 0.0, 0.0, 0.0, 0.0, 0.0, 0.0, 0.0, 0.0, 0.0, 0.0, 0.0, 0.0, 0.0, 0.0, 0.0, 0.0, 0.0, 0.0, 0.0, 0.0, 0.0, 0.0, 0.0, 0.0, 0.0, 0.0, 0.0, 0.0, 0.0, 0.0, 0.0, 0.0, 0.0, 0.0, 0.0, 0.0, 0.0, 0.0, 0.0, 0.0, 0.0, 0.0, 0.0, 0.0, 0.0, 0.0, 0.0, 0.0, 0.0, 0.0, 0.0, 0.0, 0.0, 0.0, 0.0, 0.0, 0.0, 0.0, 0.0, 0.0, 0.0, 0.0, 0.0, 0.0, 0.0, 0.0, 0.0, 0.0, 0.0, 0.0, 0.0, 0.0, 0.0, 0.0, 0.0, 0.0, 0.0, 0.0, 0.0, 0.0, 0.0, 0.0, 0.0, 0.0, 0.0, 0.0, 0.0, 0.0, 0.0, 0.0, 0.0, 0.0, 0.0, 0.0, 0.0, 0.0, 0.0, 0.0, 0.0, 0.0, 0.0, 0.0, 0.0, 0.0, 0.0, 0.0, 0.0, 0.0, 0.0, 0.0, 0.0, 0.0, 0.0, 0.0, 0.0, 0.0, 0.0, 0.0, 0.0, 0.0, 0.0, 0.0, 0.0, 0.0, 0.0, 0.0, 0.0, 0.0, 0.0, 0.0, 0.0, 0.0, 0.0, 0.0, 0.0, 0.0, 0.0, 0.0, 0.0, 0.0, 0.0, 0.0, 0.0, 0.0, 0.0, 0.0, 0.0, 0.0, 0.0, 0.0, 0.0, 0.0, 0.0, 0.0, 0.0, 0.0, 0.0, 0.0, 0.0, 0.0, 0.0, 0.0, 0.0, 0.0, 0.0, 0.0, 0.0, 0.0, 0.0, 0.0, 0.0, 0.0, 0.0, 0.0, 0.0, 0.0, 0.0, 0.0, 0.0, 0.0, 0.0, 0.0, 0.0, 0.0, 0.0, 0.0, 0.0, 0.0, 0.0, 0.0, 0.0, 0.0, 0.0, 0.0, 0.0, 0.0, 0.0, 0.0, 0.0, 0.0, 0.0, 0.0, 0.0, 0.0, 0.0, 0.0, 0.0, 0.0, 0.0, 0.0, 0.0, 0.0, 0.0, 0.0, 0.0, 0.0, 0.0, 0.0, 0.0, 0.0, 0.0, 0.0, 0.0, 0.0, 0.0, 0.0, 0.0, 0.0, 0.0, 0.0, 0.0, 0.0, 0.0, 0.0, 0.0, 0.0, 0.0, 0.0, 0.0, 0.0, 0.0, 0.0, 0.0, 0.0, 0.0, 0.0, 0.0, 0.0, 0.0, 0.0, 0.0, 0.0, 0.0, 0.0, 0.0, 0.0, 0.0, 0.0, 0.0, 0.0, 0.0, 0.0, 0.0, 0.0, 0.0, 0.0, 0.0, 0.0, 0.0, 0.0, 0.0, 0.0, 0.0, 0.0, 0.0, 0.0, 0.0, 0.0, 0.0, 0.0, 0.0, 0.0, 0.0, 0.0, 0.0, 0.0, 0.0, 0.0, 0.0, 0.0, 0.0, 0.0, 0.0, 0.0, 0.0, 0.0, 0.0, 0.0, 0.0, 0.0, 0.0, 0.0, 0.0, 0.0, 0.0, 0.0, 0.0, 0.0, 0.0, 0.0, 0.0, 0.0, 0.0, 0.0, 0.0, 0.0, 0.0, 0.0, 0.0, 0.0, 0.0, 0.0, 0.0, 0.0, 0.0, 0.0, 0.0, 0.0, 0.0, 0.0, 0.0, 0.0, 0.0, 0.0, 0.0, 0.0, 0.0, 0.0, 0.0, 0.0, 0.0, 0.0, 0.0, 0.0, 0.0, 0.0, 0.0, 0.0, 0.0, 0.0, 0.0, 0.0, 0.0, 0.0, 0.0, 0.0, 0.0, 0.0, 0.0, 0.0, 0.0, 0.0, 0.0, 0.0, 0.0, 0.0, 0.0, 0.0, 0.0, 0.0, 0.0, 0.0, 0.0, 0.0, 0.0, 0.0, 0.0, 0.0, 0.0, 0.0, 0.0, 0.0, 0.0, 0.0, 0.0, 0.0, 0.0, 0.0, 0.0, 0.0, 0.0, 0.0, 0.0, 0.0, 0.0, 0.0, 0.0, 0.0, 0.0, 0.0, 0.0, 0.0, 0.0, 0.0, 0.0, 0.0, 0.0, 0.0, 0.0, 0.0, 0.0, 0.0, 0.0, 0.0, 0.0, 0.0, 0.0, 0.0, 0.0, 0.0, 0.0, 0.0, 0.0, 0.0, 0.0, 0.0, 0.0, 0.0, 0.0, 0.0, 0.0, 0.0, 0.0, 0.0, 0.0, 0.0, 0.0, 0.0, 0.0, 0.0, 0.0, 0.0, 0.0, 0.0, 0.0, 0.0, 0.0, 0.0, 0.0, 0.0, 0.0, 0.0, 0.0, 0.0, 0.0, 0.0, 0.0, 0.0, 0.0, 0.0, 0.0, 0.0, 0.0, 0.0, 0.0, 0.0, 0.0, 0.0, 0.0, 0.0, 0.0, 0.0, 0.0, 0.0, 0.0, 0.0, 0.0, 0.0, 0.0, 0.0, 0.0, 0.0, 0.0, 0.0, 0.0, 0.0, 0.0, 0.0, 0.0, 0.0, 0.0, 0.0, 0.0, 0.0, 0.0, 0.0, 0.0, 0.0, 0.0, 0.0, 0.0, 0.0, 0.0, 0.0, 0.0, 0.0, 0.0, 0.0, 0.0, 0.0, 0.0, 0.0, 0.0, 0.0, 0.0, 0.0, 0.0, 0.0, 0.0, 0.0, 0.0, 0.0, 0.0, 0.0, 0.0, 0.0, 0.0, 0.0, 0.0, 0.0, 0.0, 0.0, 0.0, 0.0, 0.0, 0.0, 0.0, 0.0, 0.0, 0.0, 0.0, 0.0, 0.0, 0.0, 0.0, 0.0, 0.0, 0.0, 0.0, 0.0, 0.0, 0.0, 0.0, 0.0, 0.0, 0.0, 0.0, 0.0, 0.0, 0.0, 0.0, 0.0, 0.0, 0.0, 0.0, 0.0, 0.0, 0.0, 0.0, 0.0, 0.0, 0.0, 0.0, 0.0, 0.0, 0.0, 0.0, 0.0, 0.0, 0.0, 0.0, 0.0, 0.0, 0.0, 0.0, 0.0, 0.0, 0.0, 0.0, 0.0, 0.0, 0.0, 0.0, 0.0, 0.0, 0.0, 0.0, 0.0, 0.0, 0.0, 0.0, 0.0, 0.0, 0.0, 0.0, 0.0, 0.0, 0.0, 0.0, 0.0, 0.0, 0.0, 0.0, 0.0, 0.0, 0.0, 0.0, 0.0, 0.0, 0.0, 0.0, 0.0, 0.0, 0.0, 0.0, 0.0, 0.0, 0.0, 0.0, 0.0, 0.0, 0.0, 0.0, 0.0, 0.0, 0.0, 0.0, 0.0, 0.0, 0.0, 0.0, 0.0, 0.0, 0.0, 0.0, 0.0, 0.0, 0.0, 0.0, 0.0, 0.0, 0.0, 0.0, 0.0, 0.0, 0.0, 0.0, 0.0, 0.0, 0.0, 0.0, 0.0, 0.0, 0.0, 0.0, 0.0, 0.0, 0.0, 0.0, 0.0, 0.0, 0.0, 0.0, 0.0, 0.0, 0.0, 0.0, 0.0, 0.0, 0.0, 0.0, 0.0, 0.0, 0.0, 0.0, 0.0, 0.0, 0.0, 0.0, 0.0, 0.0, 0.0, 0.0, 0.0, 0.0, 0.0, 0.0, 0.0, 0.0, 0.0, 0.0, 0.0, 0.0, 0.0, 0.0, 0.0, 0.0, 0.0, 0.0, 0.0, 0.0, 0.0, 0.0, 0.0, 0.0, 0.0, 0.0, 0.0, 0.0, 0.0, 0.0, 0.0, 0.0, 0.0, 0.0, 0.0, 0.0, 0.0, 0.0, 0.0, 0.0, 0.0, 0.0, 0.0, 0.0, 0.0, 0.0, 0.0, 0.0, 0.0, 0.0, 0.0, 0.0, 0.0, 0.0, 0.0, 0.0, 0.0, 0.0, 0.0, 0.0, 0.0, 0.0, 0.0, 0.0, 0.0, 0.0, 0.0, 0.0, 0.0, 0.0, 0.0, 0.0, 0.0, 0.0, 0.0, 0.0, 0.0, 0.0, 0.0, 0.0, 0.0, 0.0, 0.0, 0.0, 0.0, 0.0, 0.0, 0.0, 0.0, 0.0, 0.0, 0.0, 0.0, 0.0, 0.0, 0.0, 0.0, 0.0, 0.0, 0.0, 0.0, 0.0, 0.0, 0.0, 0.0, 0.0, 0.0, 0.0, 0.0, 0.0, 0.0, 0.0, 0.0, 0.0, 0.0, 0.0, 0.0, 0.0, 0.0, 0.0, 0.0, 0.0, 0.0, 0.0, 0.0, 0.0, 0.0, 0.0, 0.0, 0.0, 0.0, 0.0, 0.0, 0.0, 0.0, 0.0, 0.0, 0.0, 0.0, 0.0, 0.0, 0.0, 0.0, 0.0, 0.0, 0.0, 0.0, 0.0, 0.0, 0.0, 0.0, 0.0, 0.0, 0.0, 0.0, 0.0, 0.0, 0.0, 0.0, 0.0, 0.0, 0.0, 0.0, 0.0, 0.0, 0.0, 0.0, 0.0, 0.0, 0.0, 0.0, 0.0, 0.0, 0.0, 0.0, 0.0, 0.0, 0.0, 0.0, 0.0, 0.0, 0.0, 0.0, 0.0, 0.0, 0.0, 0.0, 0.0, 0.0, 0.0, 0.0, 0.0, 0.0, 0.0, 0.0, 0.0, 0.0, 0.0, 0.0, 0.0, 0.0, 0.0, 0.0, 0.0, 0.0, 0.0, 0.0, 0.0, 0.0, 0.0, 0.0, 0.0, 0.0, 0.0, 0.0, 0.0, 0.0, 0.0, 0.0, 0.0, 0.0, 0.0, 0.0, 0.0, 0.0, 0.0, 0.0, 0.0, 0.0, 0.0, 0.0, 0.0, 0.0, 0.0, 0.0, 0.0, 0.0, 0.0, 0.0, 0.0, 0.0, 0.0, 0.0, 0.0, 0.0, 0.0, 0.0, 0.0, 0.0, 0.0, 0.0, 0.0, 0.0, 0.0, 0.0, 0.0, 0.0, 0.0, 0.0, 0.0, 0.0, 0.0, 0.0, 0.0, 0.0, 0.0, 0.0, 0.0, 0.0, 0.0, 0.0, 0.0, 0.0, 0.0, 0.0, 0.0, 0.0, 0.0, 0.0, 0.0, 0.0, 0.0, 0.0, 0.0, 0.0, 0.0, 0.0, 0.0, 0.0, 0.0, 0.0, 0.0, 0.0, 0.0, 0.0, 0.0, 0.0, 0.0, 0.0, 0.0, 0.0, 0.0, 0.0, 0.0, 0.0, 0.0, 0.0, 0.0, 0.0, 0.0, 0.0, 0.0, 0.0, 0.0, 0.0, 0.0, 0.0, 0.0, 0.0, 0.0, 0.0, 0.0, 0.0, 0.0, 0.0, 0.0, 0.0, 0.0, 0.0, 0.0, 0.0, 0.0, 0.0, 0.0, 0.0, 0.0, 0.0, 0.0, 0.0, 0.0, 0.0, 0.0, 0.0, 0.0, 0.0, 0.0, 0.0, 0.0, 0.0, 0.0, 0.0, 0.0, 0.0, 0.0, 0.0, 0.0, 0.0, 0.0, 0.0, 0.0, 0.0, 0.0, 0.0, 0.0, 0.0, 0.0, 0.0, 0.0, 0.0, 0.0, 0.0, 0.0, 0.0, 0.0, 0.0, 0.0, 0.0, 0.0, 0.0, 0.0, 0.0, 0.0, 0.0, 0.0, 0.0, 0.0, 0.0, 0.0, 0.0, 0.0, 0.0, 0.0, 0.0, 0.0, 0.0, 0.0, 0.0, 0.0, 0.0, 0.0, 0.0, 0.0, 0.0, 0.0, 0.0, 0.0, 0.0, 0.0, 0.0, 0.0, 0.0, 0.0, 0.0, 0.0, 0.0, 0.0, 0.0, 0.0, 0.0, 0.0, 0.0, 0.0, 0.0, 0.0, 0.0, 0.0, 0.0, 0.0, 0.0, 0.0, 0.0, 0.0, 0.0, 0.0, 0.0, 0.0, 0.0, 0.0, 0.0, 0.0, 0.0, 0.0, 0.0, 0.0, 0.0, 0.0, 0.0, 0.0, 0.0, 0.0, 0.0, 0.0, 0.0, 0.0, 0.0, 0.0, 0.0, 0.0, 0.0, 0.0, 0.0, 0.0, 0.0, 0.0, 0.0, 0.0, 0.0, 0.0, 0.0, 0.0, 0.0, 0.0, 0.0, 0.0, 0.0, 0.0, 0.0, 0.0, 0.0, 0.0, 0.0, 0.0, 0.0, 0.0, 0.0, 0.0, 0.0, 0.0, 0.0, 0.0, 0.0, 0.0, 0.0, 0.0, 0.0, 0.0, 0.0, 0.0, 0.0, 0.0, 0.0, 0.0, 0.0, 0.0, 0.0, 0.0, 0.0, 0.0, 0.0, 0.0, 0.0, 0.0, 0.0, 0.0, 0.0, 0.0, 0.0, 0.0, 0.0, 0.0, 0.0, 0.0, 0.0, 0.0, 0.0, 0.0, 0.0, 0.0, 0.0, 0.0, 0.0, 0.0, 0.0, 0.0, 0.0, 0.0, 0.0, 0.0, 0.0, 0.0, 0.0, 0.0, 0.0, 0.0, 0.0, 0.0, 0.0, 0.0, 0.0, 0.0, 0.0, 0.0, 0.0, 0.0, 0.0, 0.0, 0.0, 0.0, 0.0, 0.0, 0.0, 0.0, 0.0, 0.0, 0.0, 0.0, 0.0, 0.0, 0.0, 0.0, 0.0, 0.0, 0.0, 0.0, 0.0, 0.0, 0.0, 0.0, 0.0, 0.0, 0.0, 0.0, 0.0, 0.0, 0.0, 0.0, 0.0, 0.0, 0.0, 0.0, 0.0, 0.0, 0.0, 0.0, 0.0, 0.0, 0.0, 0.0, 0.0, 0.0, 0.0, 0.0, 0.0, 0.0, 0.0, 0.0, 0.0, 0.0, 0.0, 0.0, 0.0, 0.0, 0.0, 0.0, 0.0, 0.0, 0.0, 0.0, 0.0, 0.0, 0.0, 0.0, 0.0, 0.0, 0.0, 0.0, 0.0, 0.0, 0.0, 0.0, 0.0, 0.0, 0.0, 0.0, 0.0, 0.0, 0.0, 0.0, 0.0, 0.0, 0.0, 0.0, 0.0, 0.0, 0.0, 0.0, 0.0, 0.0, 0.0, 0.0, 0.0, 0.0, 0.0, 0.0, 0.0, 0.0, 0.0, 0.0, 0.0, 0.0, 0.0, 0.0, 0.0, 0.0, 0.0, 0.0, 0.0, 0.0, 0.0, 0.0, 0.0, 0.0, 0.0, 0.0, 0.0, 0.0, 0.0, 0.0, 0.0, 0.0, 0.0, 0.0, 0.0, 0.0, 0.0, 0.0, 0.0, 0.0, 0.0, 0.0, 0.0, 0.0, 0.0, 0.0, 0.0, 0.0, 0.0, 0.0, 0.0, 0.0, 0.0, 0.0, 0.0, 0.0, 0.0, 0.0, 0.0, 0.0, 0.0, 0.0, 0.0, 0.0, 0.0, 0.0, 0.0, 0.0, 0.0, 0.0, 0.0, 0.0, 0.0, 0.0, 0.0, 0.0, 0.0, 0.0, 0.0, 0.0, 0.0, 0.0, 0.0, 0.0, 0.0, 0.0, 0.0, 0.0, 0.0, 0.0, 0.0, 0.0, 0.0, 0.0, 0.0, 0.0, 0.0, 0.0, 0.0, 0.0, 0.0, 0.0, 0.0, 0.0, 0.0, 0.0, 0.0, 0.0, 0.0, 0.0, 0.0, 0.0, 0.0, 0.0, 0.0, 0.0, 0.0, 0.0, 0.0, 0.0, 0.0, 0.0, 0.0, 0.0, 0.0, 0.0, 0.0, 0.0, 0.0, 0.0, 0.0, 0.0, 0.0, 0.0, 0.0, 0.0, 0.0, 0.0, 0.0, 0.0, 0.0, 0.0, 0.0, 0.0, 0.0, 0.0, 0.0, 0.0, 0.0, 0.0, 0.0, 0.0, 0.0, 0.0, 0.0, 0.0, 0.0, 0.0, 0.0, 0.0, 0.0, 0.0, 0.0, 0.0, 0.0, 0.0, 0.0, 0.0, 0.0, 0.0, 0.0, 0.0, 0.0, 0.0, 0.0, 0.0, 0.0, 0.0, 0.0, 0.0, 0.0, 0.0, 0.0, 0.0, 0.0, 0.0, 0.0, 0.0, 0.0, 0.0, 0.0, 0.0, 0.0, 0.0, 0.0, 0.0, 0.0, 0.0, 0.0, 0.0, 0.0, 0.0, 0.0, 0.0, 0.0, 0.0, 0.0, 0.0, 0.0, 0.0, 0.0, 0.0, 0.0, 0.0, 0.0, 0.0, 0.0, 0.0, 0.0, 0.0, 0.0, 0.0, 0.0, 0.0, 0.0, 0.0, 0.0, 0.0, 0.0, 0.0, 0.0, 0.0, 0.0, 0.0, 0.0, 0.0, 0.0, 0.0, 0.0, 0.0, 0.0, 0.0, 0.0, 0.0, 0.0, 0.0, 0.0, 0.0, 0.0, 0.0, 0.0, 0.0, 0.0, 0.0, 0.0, 0.0, 0.0, 0.0, 0.0, 0.0, 0.0, 0.0, 0.0, 0.0, 0.0, 0.0, 0.0, 0.0, 0.0, 0.0, 0.0, 0.0, 0.0, 0.0, 0.0, 0.0, 0.0, 0.0, 0.0, 0.0, 0.0, 0.0, 0.0, 0.0, 0.0, 0.0, 0.0, 0.0, 0.0, 0.0, 0.0, 0.0, 0.0, 0.0, 0.0, 0.0, 0.0, 0.0, 0.0, 0.0, 0.0, 0.0, 0.0, 0.0, 0.0, 0.0, 0.0, 0.0, 0.0, 0.0, 0.0, 0.0, 0.0, 0.0, 0.0, 0.0, 0.0, 0.0, 0.0, 0.0, 0.0, 0.0, 0.0, 0.0, 0.0, 0.0, 0.0, 0.0, 0.0, 0.0, 0.0, 0.0, 0.0, 0.0, 0.0, 0.0, 0.0, 0.0, 0.0, 0.0, 0.0, 0.0, 0.0, 0.0, 0.0, 0.0, 0.0, 0.0, 0.0, 0.0, 0.0, 0.0, 0.0, 0.0, 0.0, 0.0, 0.0, 0.0, 0.0, 0.0, 0.0, 0.0, 0.0, 0.0, 0.0, 0.0, 0.0, 0.0, 0.0, 0.0, 0.0, 0.0, 0.0, 0.0, 0.0, 0.0, 0.0, 0.0, 0.0, 0.0, 0.0, 0.0, 0.0, 0.0, 0.0, 0.0, 0.0, 0.0, 0.0, 0.0, 0.0, 0.0, 0.0, 0.0, 0.0, 0.0, 0.0, 0.0, 0.0, 0.0, 0.0, 0.0, 0.0, 0.0, 0.0, 0.0, 0.0, 0.0, 0.0, 0.0, 0.0, 0.0, 0.0, 0.0, 0.0, 0.0, 0.0, 0.0, 0.0, 0.0, 0.0, 0.0, 0.0, 0.0, 0.0, 0.0, 0.0, 0.0, 0.0, 0.0, 0.0, 0.0, 0.0, 0.0, 0.0, 0.0, 0.0, 0.0, 0.0, 0.0, 0.0, 0.0, 0.0, 0.0, 0.0, 0.0, 0.0, 0.0, 0.0, 0.0, 0.0, 0.0, 0.0, 0.0, 0.0, 0.0, 0.0, 0.0, 0.0, 0.0, 0.0, 0.0, 0.0, 0.0, 0.0, 0.0, 0.0, 0.0, 0.0, 0.0, 0.0, 0.0, 0.0, 0.0, 0.0, 0.0, 0.0, 0.0, 0.0, 0.0, 0.0, 0.0, 0.0, 0.0, 0.0, 0.0, 0.0, 0.0, 0.0, 0.0, 0.0, 0.0, 0.0, 0.0, 0.0, 0.0, 0.0, 0.0, 0.0, 0.0, 0.0, 0.0, 0.0, 0.0, 0.0, 0.0, 0.0, 0.0, 0.0, 0.0, 0.0, 0.0, 0.0, 0.0, 0.0, 0.0, 0.0, 0.0, 0.0, 0.0, 0.0, 0.0, 0.0, 0.0, 0.0, 0.0, 0.0, 0.0, 0.0, 0.0, 0.0, 0.0, 0.0, 0.0, 0.0, 0.0, 0.0, 0.0, 0.0, 0.0, 0.0, 0.0, 0.0, 0.0, 0.0, 0.0, 0.0, 0.0, 0.0, 0.0, 0.0, 0.0, 0.0, 0.0, 0.0, 0.0, 0.0, 0.0, 0.0, 0.0, 0.0, 0.0, 0.0, 0.0, 0.0, 0.0, 0.0, 0.0, 0.0, 0.0, 0.0, 0.0, 0.0, 0.0, 0.0, 0.0, 0.0, 0.0, 0.0, 0.0, 0.0, 0.0, 0.0, 0.0, 0.0, 0.0, 0.0, 0.0, 0.0, 0.0, 0.0, 0.0, 0.0, 0.0, 0.0, 0.0, 0.0, 0.0, 0.0, 0.0, 0.0, 0.0, 0.0, 0.0, 0.0, 0.0, 0.0, 0.0, 0.0, 0.0, 0.0, 0.0, 0.0, 0.0, 0.0, 0.0, 0.0, 0.0, 0.0, 0.0, 0.0, 0.0, 0.0, 0.0, 0.0, 0.0, 0.0, 0.0, 0.0, 0.0, 0.0, 0.0, 0.0, 0.0, 0.0, 0.0, 0.0, 0.0, 0.0, 0.0, 0.0, 0.0, 0.0, 0.0, 0.0, 0.0, 0.0, 0.0, 0.0, 0.0, 0.0, 0.0, 0.0, 0.0, 0.0, 0.0, 0.0, 0.0, 0.0, 0.0, 0.0, 0.0, 0.0, 0.0, 0.0, 0.0, 0.0, 0.0, 0.0, 0.0, 0.0, 0.0, 0.0, 0.0, 0.0, 0.0, 0.0, 0.0, 0.0, 0.0, 0.0, 0.0, 0.0, 0.0, 0.0, 0.0, 0.0, 0.0, 0.0, 0.0, 0.0, 0.0, 0.0, 0.0, 0.0, 0.0, 0.0, 0.0, 0.0, 0.0, 0.0, 0.0, 0.0, 0.0, 0.0, 0.0, 0.0, 0.0, 0.0, 0.0, 0.0, 0.0, 0.0, 0.0, 0.0, 0.0, 0.0, 0.0, 0.0, 0.0, 0.0, 0.0, 0.0, 0.0, 0.0, 0.0, 0.0, 0.0, 0.0, 0.0, 0.0, 0.0, 0.0, 0.0, 0.0, 0.0, 0.0, 0.0, 0.0, 0.0, 0.0, 0.0, 0.0, 0.0, 0.0, 0.0, 0.0, 0.0, 0.0, 0.0, 0.0, 0.0, 0.0, 0.0, 0.0, 0.0, 0.0, 0.0, 0.0, 0.0, 0.0, 0.0, 0.0, 0.0, 0.0, 0.0, 0.0, 0.0, 0.0, 0.0, 0.0, 0.0, 0.0, 0.0, 0.0, 0.0, 0.0, 0.0, 0.0, 0.0, 0.0, 0.0, 0.0, 0.0, 0.0, 0.0, 0.0, 0.0, 0.0, 0.0, 0.0, 0.0, 0.0, 0.0, 0.0, 0.0, 0.0, 0.0, 0.0, 0.0, 0.0, 0.0, 0.0, 0.0, 0.0, 0.0, 0.0, 0.0, 0.0, 0.0, 0.0, 0.0, 0.0, 0.0, 0.0, 0.0, 0.0, 0.0, 0.0, 0.0, 0.0, 0.0, 0.0, 0.0, 0.0, 0.0, 0.0, 0.0, 0.0, 0.0, 0.0, 0.0, 0.0, 0.0, 0.0, 0.0, 0.0, 0.0, 0.0, 0.0, 0.0, 0.0, 0.0, 0.0, 0.0, 0.0, 0.0, 0.0, 0.0, 0.0, 0.0, 0.0, 0.0, 0.0, 0.0, 0.0, 0.0, 0.0, 0.0, 0.0, 0.0, 0.0, 0.0, 0.0, 0.0, 0.0, 0.0, 0.0, 0.0, 0.0, 0.0, 0.0, 0.0, 0.0, 0.0, 0.0, 0.0, 0.0, 0.0, 0.0, 0.0, 0.0, 0.0, 0.0, 0.0, 0.0, 0.0, 0.0, 0.0, 0.0, 0.0, 0.0, 0.0, 0.0, 0.0, 0.0, 0.0, 0.0, 0.0, 0.0, 0.0, 0.0, 0.0, 0.0, 0.0, 0.0, 0.0, 0.0, 0.0, 0.0, 0.0, 0.0, 0.0, 0.0, 0.0, 0.0, 0.0, 0.0, 0.0, 0.0, 0.0, 0.0, 0.0, 0.0, 0.0, 0.0, 0.0, 0.0, 0.0, 0.0, 0.0, 0.0, 0.0, 0.0, 0.0, 0.0, 0.0, 0.0, 0.0, 0.0, 0.0, 0.0, 0.0, 0.0, 0.0, 0.0, 0.0, 0.0, 0.0, 0.0, 0.0, 0.0, 0.0, 0.0, 0.0, 0.0, 0.0, 0.0, 0.0, 0.0, 0.0, 0.0, 0.0, 0.0, 0.0, 0.0, 0.0, 0.0, 0.0, 0.0, 0.0, 0.0, 0.0, 0.0, 0.0, 0.0, 0.0, 0.0, 0.0, 0.0, 0.0, 0.0, 0.0, 0.0, 0.0, 0.0, 0.0, 0.0, 0.0, 0.0, 0.0, 0.0, 0.0, 0.0, 0.0, 0.0, 0.0, 0.0, 0.0, 0.0, 0.0, 0.0, 0.0, 0.0, 0.0, 0.0, 0.0, 0.0, 0.0, 0.0, 0.0, 0.0, 0.0, 0.0, 0.0, 0.0, 0.0, 0.0, 0.0, 0.0, 0.0, 0.0, 0.0, 0.0, 0.0, 0.0, 0.0, 0.0, 0.0, 0.0, 0.0, 0.0, 0.0, 0.0, 0.0, 0.0, 0.0, 0.0, 0.0, 0.0, 0.0, 0.0, 0.0, 0.0, 0.0, 0.0, 0.0, 0.0, 0.0, 0.0, 0.0, 0.0, 0.0, 0.0, 0.0, 0.0, 0.0, 0.0, 0.0, 0.0, 0.0, 0.0, 0.0, 0.0, 0.0, 0.0, 0.0, 0.0, 0.0, 0.0, 0.0, 0.0, 0.0, 0.0, 0.0, 0.0, 0.0, 0.0, 0.0, 0.0, 0.0, 0.0, 0.0, 0.0, 0.0, 0.0, 0.0, 0.0, 0.0, 0.0, 0.0, 0.0, 0.0, 0.0, 0.0, 0.0, 0.0, 0.0, 0.0, 0.0, 0.0, 0.0, 0.0, 0.0, 0.0, 0.0, 0.0, 0.0, 0.0, 0.0, 0.0, 0.0, 0.0, 0.0, 0.0, 0.0, 0.0, 0.0, 0.0, 0.0, 0.0, 0.0, 0.0, 0.0, 0.0, 0.0, 0.0, 0.0, 0.0, 0.0, 0.0, 0.0, 0.0, 0.0, 0.0, 0.0, 0.0, 0.0, 0.0, 0.0, 0.0, 0.0, 0.0, 0.0, 0.0, 0.0, 0.0, 0.0, 0.0, 0.0, 0.0, 0.0, 0.0, 0.0, 0.0, 0.0, 0.0, 0.0, 0.0, 0.0, 0.0, 0.0, 0.0, 0.0, 0.0, 0.0, 0.0, 0.0, 0.0, 0.0, 0.0, 0.0, 0.0, 0.0, 0.0, 0.0, 0.0, 0.0, 0.0, 0.0, 0.0, 0.0, 0.0, 0.0, 0.0, 0.0, 0.0, 0.0, 0.0, 0.0, 0.0, 0.0, 0.0, 0.0, 0.0, 0.0, 0.0, 0.0, 0.0, 0.0, 0.0, 0.0, 0.0, 0.0, 0.0, 0.0, 0.0, 0.0, 0.0, 0.0, 0.0, 0.0, 0.0, 0.0, 0.0, 0.0, 0.0, 0.0, 0.0, 0.0, 0.0, 0.0, 0.0, 0.0, 0.0, 0.0, 0.0, 0.0, 0.0, 0.0, 0.0, 0.0, 0.0, 0.0, 0.0, 0.0, 0.0, 0.0, 0.0, 0.0, 0.0, 0.0, 0.0, 0.0, 0.0, 0.0, 0.0, 0.0, 0.0, 0.0, 0.0, 0.0, 0.0, 0.0, 0.0, 0.0, 0.0, 0.0, 0.0, 0.0, 0.0, 0.0, 0.0, 0.0, 0.0, 0.0, 0.0, 0.0, 0.0, 0.0, 0.0, 0.0, 0.0, 0.0, 0.0, 0.0, 0.0, 0.0, 0.0, 0.0, 0.0, 0.0, 0.0, 0.0, 0.0, 0.0, 0.0, 0.0, 0.0, 0.0, 0.0, 0.0, 0.0, 0.0, 0.0, 0.0, 0.0, 0.0, 0.0, 0.0, 0.0, 0.0, 0.0, 0.0, 0.0, 0.0, 0.0, 0.0, 0.0, 0.0, 0.0, 0.0, 0.0, 0.0, 0.0, 0.0, 0.0, 0.0, 0.0, 0.0, 0.0, 0.0, 0.0, 0.0, 0.0, 0.0, 0.0, 0.0, 0.0, 0.0, 0.0, 0.0, 0.0, 0.0, 0.0, 0.0, 0.0, 0.0, 0.0, 0.0, 0.0, 0.0, 0.0, 0.0, 0.0, 0.0, 0.0, 0.0, 0.0, 0.0, 0.0, 0.0, 0.0, 0.0, 0.0, 0.0, 0.0, 0.0, 0.0, 0.0, 0.0, 0.0, 0.0, 0.0, 0.0, 0.0, 0.0, 0.0, 0.0, 0.0, 0.0, 0.0, 0.0, 0.0, 0.0, 0.0, 0.0, 0.0, 0.0, 0.0, 0.0, 0.0, 0.0, 0.0, 0.0, 0.0, 0.0, 0.0, 0.0, 0.0, 0.0, 0.0, 0.0, 0.0, 0.0, 0.0, 0.0, 0.0, 0.0, 0.0, 0.0, 0.0, 0.0, 0.0, 0.0, 0.0, 0.0, 0.0, 0.0, 0.0, 0.0, 0.0, 0.0, 0.0, 0.0, 0.0, 0.0, 0.0, 0.0, 0.0, 0.0, 0.0, 0.0, 0.0, 0.0, 0.0, 0.0, 0.0, 0.0, 0.0, 0.0, 0.0, 0.0, 0.0, 0.0, 0.0, 0.0, 0.0, 0.0, 0.0, 0.0, 0.0, 0.0, 0.0, 0.0, 0.0, 0.0, 0.0, 0.0, 0.0, 0.0, 0.0, 0.0, 0.0, 0.0, 0.0, 0.0, 0.0, 0.0, 0.0, 0.0, 0.0, 0.0, 0.0, 0.0, 0.0, 0.0, 0.0, 0.0, 0.0, 0.0, 0.0, 0.0, 0.0, 0.0, 0.0, 0.0, 0.0, 0.0, 0.0, 0.0, 0.0, 0.0, 0.0, 0.0, 0.0, 0.0, 0.0, 0.0, 0.0, 0.0, 0.0, 0.0, 0.0, 0.0, 0.0, 0.0, 0.0, 0.0, 0.0, 0.0, 0.0, 0.0, 0.0, 0.0, 0.0, 0.0, 0.0, 0.0, 0.0, 0.0, 0.0, 0.0, 0.0, 0.0, 0.0, 0.0, 0.0, 0.0, 0.0, 0.0, 0.0, 0.0, 0.0, 0.0, 0.0, 0.0, 0.0, 0.0, 0.0, 0.0, 0.0, 0.0, 0.0, 0.0, 0.0, 0.0, 0.0, 0.0, 0.0, 0.0, 0.0, 0.0, 0.0, 0.0, 0.0, 0.0, 0.0, 0.0, 0.0, 0.0, 0.0, 0.0, 0.0, 0.0, 0.0, 0.0, 0.0, 0.0, 0.0, 0.0, 0.0, 0.0, 0.0, 0.0, 0.0, 0.0, 0.0, 0.0, 0.0, 0.0, 0.0, 0.0, 0.0, 0.0, 0.0, 0.0, 0.0, 0.0, 0.0, 0.0, 0.0, 0.0, 0.0, 0.0, 0.0, 0.0, 0.0, 0.0, 0.0, 0.0, 0.0, 0.0, 0.0, 0.0, 0.0, 0.0, 0.0, 0.0, 0.0, 0.0, 0.0, 0.0, 0.0, 0.0, 0.0, 0.0, 0.0, 0.0, 0.0, 0.0, 0.0, 0.0, 0.0, 0.0, 0.0, 0.0, 0.0, 0.0, 0.0, 0.0, 0.0, 0.0, 0.0, 0.0, 0.0, 0.0, 0.0, 0.0, 0.0, 0.0, 0.0, 0.0, 0.0, 0.0, 0.0, 0.0, 0.0, 0.0, 0.0, 0.0, 0.0, 0.0, 0.0, 0.0, 0.0, 0.0, 0.0, 0.0, 0.0, 0.0, 0.0, 0.0, 0.0, 0.0, 0.0, 0.0, 0.0, 0.0, 0.0, 0.0, 0.0, 0.0, 0.0, 0.0, 0.0, 0.0, 0.0, 0.0, 0.0, 0.0, 0.0, 0.0, 0.0, 0.0, 0.0, 0.0, 0.0, 0.0, 0.0, 0.0, 0.0, 0.0, 0.0, 0.0, 0.0, 0.0, 0.0, 0.0, 0.0, 0.0, 0.0, 0.0, 0.0, 0.0, 0.0, 0.0, 0.0, 0.0, 0.0, 0.0, 0.0, 0.0, 0.0, 0.0, 0.0, 0.0, 0.0, 0.0, 0.0, 0.0, 0.0, 0.0, 0.0, 0.0, 0.0, 0.0, 0.0, 0.0, 0.0, 0.0, 0.0, 0.0, 0.0, 0.0, 0.0, 0.0, 0.0, 0.0, 0.0, 0.0, 0.0, 0.0, 0.0, 0.0, 0.0, 0.0, 0.0, 0.0, 0.0, 0.0, 0.0, 0.0, 0.0, 0.0, 0.0, 0.0, 0.0, 0.0, 0.0, 0.0, 0.0, 0.0, 0.0, 0.0, 0.0, 0.0, 0.0, 0.0, 0.0, 0.0, 0.0, 0.0, 0.0, 0.0, 0.0, 0.0, 0.0, 0.0, 0.0, 0.0, 0.0, 0.0, 0.0, 0.0, 0.0, 0.0, 0.0, 0.0, 0.0, 0.0, 0.0, 0.0, 0.0, 0.0, 0.0, 0.0, 0.0, 0.0, 0.0, 0.0, 0.0, 0.0, 0.0, 0.0, 0.0, 0.0, 0.0, 0.0, 0.0, 0.0, 0.0, 0.0, 0.0, 0.0, 0.0, 0.0, 0.0, 0.0, 0.0, 0.0, 0.0, 0.0, 0.0, 0.0, 0.0, 0.0, 0.0, 0.0, 0.0, 0.0, 0.0, 0.0, 0.0, 0.0, 0.0, 0.0, 0.0, 0.0, 0.0, 0.0, 0.0, 0.0, 0.0, 0.0, 0.0, 0.0, 0.0, 0.0, 0.0, 0.0, 0.0, 0.0, 0.0, 0.0, 0.0, 0.0, 0.0, 0.0, 0.0, 0.0, 0.0, 0.0, 0.0, 0.0, 0.0, 0.0, 0.0, 0.0, 0.0, 0.0, 0.0, 0.0, 0.0, 0.0, 0.0, 0.0, 0.0, 0.0, 0.0, 0.0, 0.0, 0.0, 0.0, 0.0, 0.0, 0.0, 0.0, 0.0, 0.0, 0.0, 0.0, 0.0, 0.0, 0.0, 0.0, 0.0, 0.0, 0.0, 0.0, 0.0, 0.0, 0.0, 0.0, 0.0, 0.0, 0.0, 0.0, 0.0, 0.0, 0.0, 0.0, 0.0, 0.0, 0.0, 0.0, 0.0, 0.0, 0.0, 0.0, 0.0, 0.0, 0.0, 0.0, 0.0, 0.0, 0.0, 0.0, 0.0, 0.0, 0.0, 0.0, 0.0, 0.0, 0.0, 0.0, 0.0, 0.0, 0.0, 0.0, 0.0, 0.0, 0.0, 0.0, 0.0, 0.0, 0.0, 0.0, 0.0, 0.0, 0.0, 0.0, 0.0, 0.0, 0.0, 0.0, 0.0, 0.0, 0.0, 0.0, 0.0, 0.0, 0.0, 0.0, 0.0, 0.0, 0.0, 0.0, 0.0, 0.0, 0.0, 0.0, 0.0, 0.0, 0.0, 0.0, 0.0, 0.0, 0.0, 0.0, 0.0, 0.0, 0.0, 0.0, 0.0, 0.0, 0.0, 0.0, 0.0, 0.0, 0.0, 0.0, 0.0, 0.0, 0.0, 0.0, 0.0, 0.0, 0.0, 0.0, 0.0, 0.0, 0.0, 0.0, 0.0, 0.0, 0.0, 0.0, 0.0, 0.0, 0.0, 0.0, 0.0, 0.0, 0.0, 0.0, 0.0, 0.0, 0.0, 0.0, 0.0, 0.0, 0.0, 0.0, 0.0, 0.0, 0.0, 0.0, 0.0, 0.0, 0.0, 0.0, 0.0, 0.0, 0.0, 0.0, 0.0, 0.0, 0.0, 0.0, 0.0, 0.0, 0.0, 0.0, 0.0, 0.0, 0.0, 0.0])
me_circle.materials.append(mat_ceramicplainwhite001_2k)
me_circle.update()

# ---- objects
ob_camera = bpy.data.objects.new('Camera', cam_camera)
ob_plane = bpy.data.objects.new('Plane', me_plane)
ob_mug = bpy.data.objects.new('Mug', me_circle)

# ---- transforms, parenting, visibility, modifiers, constraints
ob_camera.location = (-126.3, -27.15, 11.44)
ob_camera.rotation_euler = (1.507, -2.692e-06, -1.073)
ob_camera.lock_rotations_4d = False
ob_camera.empty_display_type = 'ARROWS'
ob_camera.color = (0.0, 0.0, 0.0, 0.0)
ob_camera.display_type = 'WIRE'
ob_camera.lineart.crease_threshold = 0.0
ob_plane.location = (0.0, 0.0, -1.353)
ob_plane.scale = (437.9, 437.9, 437.9)
ob_mug.location = (-51.61, 0.0, 0.0)
ob_mug.scale = (3.907, 3.907, 3.907)
_m = ob_mug.modifiers.new('Subdivision', 'SUBSURF')
_m.levels = 3
_m.render_levels = 3
_m = ob_mug.modifiers.new('Auto Smooth', 'NODES')
_m.node_group = ng_auto_smooth
_gi = [s.identifier for s in ng_auto_smooth.interface.items_tree if s.item_type == 'SOCKET' and s.in_out == 'INPUT']
_m[_gi[1]] = 0.5236  # Angle

# ---- collection membership
col_environment.objects.link(ob_camera)
col_environment.objects.link(ob_plane)
col_objectts.objects.link(ob_mug)

# ---- scene / render settings (as saved in the file)
scene.camera = ob_camera
scene.frame_start = 1; scene.frame_end = 250; scene.frame_set(1)
scene.render.engine = 'CYCLES'
scene.cycles.samples = 500
scene.cycles.sampling_pattern = 'TABULATED_SOBOL'
bpy.context.view_layer.update()
